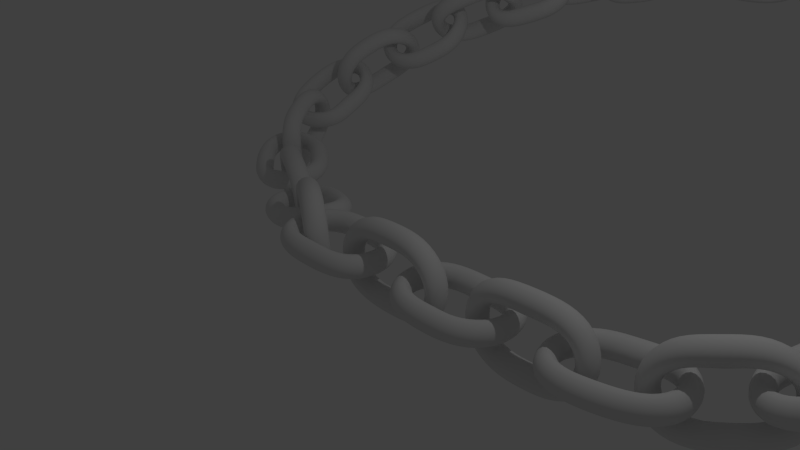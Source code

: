 # Source: mobiuschain.blend  (saved by Blender 2.66.5; exported with 4.5.12 LTS)
import bpy
from mathutils import Matrix  # noqa: F401  (used for matrix-valued properties, if any)

bpy.ops.wm.read_factory_settings(use_empty=True)
scene = bpy.context.scene
scene.name = 'Scene'

# ---- collections
col_collection_1 = bpy.data.collections.new('Collection 1'); scene.collection.children.link(col_collection_1)

# ---- world
world_world = bpy.data.worlds.new('World'); scene.world = world_world
world_world.color = (0.05088, 0.05088, 0.05088)
world_world.use_sun_shadow = False
world_world.sun_shadow_jitter_overblur = 0.0
world_world.cycles.sampling_method = 'MANUAL'
world_world.cycles.sample_map_resolution = 256

# ---- cameras
cam_camera = bpy.data.cameras.new('Camera')
cam_camera.clip_end = 100.0
cam_camera.lens = 35.0
cam_camera.sensor_width = 32.0
cam_camera.sensor_height = 18.0
cam_camera.ortho_scale = 7.314
cam_camera.dof.focus_distance = 0.0
cam_camera.dof.aperture_fstop = 128.0

# ---- lights
light_lamp = bpy.data.lights.new('Lamp', 'POINT')
light_lamp.transmission_factor = 0.0
light_lamp.cutoff_distance = 30.0
light_lamp.energy = 100.0
light_lamp.shadow_buffer_clip_start = 1.001
light_lamp.shadow_soft_size = 0.1
light_lamp.shadow_maximum_resolution = 0.006
light_lamp.use_absolute_resolution = True
light_lamp.cycles.use_multiple_importance_sampling = False

# ---- meshes
me_torus = bpy.data.meshes.new('Torus')
me_torus.from_pydata([(0.9845, 7.879e-05, 4.653e-05), (0.7876, 3.614e-05, 0.25), (0.5907, 1.448e-05, 8.551e-06), (0.7876, 3.614e-05, -0.25), (0.8525, 0.4179, 2.793e-05), (0.682, 0.2929, 0.25), (0.5115, 0.1679, 5.598e-06), (0.6821, 0.2929, -0.25), (0.4922, 0.7052, 4.999e-06), (0.3938, 0.4886, 0.25), (0.2757, 0.2721, -9.468e-08), (0.3938, 0.4886, -0.25), (-2.301e-05, 0.7468, 6.356e-14), (-1.981e-05, 0.4968, 0.25), (-7.569e-06, 0.2468, 9.533e-14), (-1.075e-05, 0.4968, -0.25), (-0.4982, 0.7051, -1.055e-06), (-0.3986, 0.4886, 0.25), (-0.2989, 0.2721, -6.331e-07), (-0.3986, 0.4886, -0.25), (-0.8629, 0.4178, -1.827e-06), (-0.6903, 0.2928, 0.25), (-0.5177, 0.1678, -1.096e-06), (-0.6903, 0.2928, -0.25), (-0.9964, -3.464e-06, -2.11e-06), (-0.7971, -2.762e-06, 0.25), (-0.5978, -2.078e-06, -1.266e-06), (-0.7971, -2.762e-06, -0.25), (-0.8629, -0.4543, -1.827e-06), (-0.6903, -0.3293, 0.25), (-0.5177, -0.2043, -1.096e-06), (-0.6903, -0.3293, -0.25), (-0.4982, -0.6821, -1.055e-06), (-0.3985, -0.4656, 0.25), (-0.2989, -0.2491, -6.331e-07), (-0.3985, -0.4656, -0.25), (2.212e-05, -0.716, 6.356e-14), (9.891e-06, -0.466, 0.25), (6.708e-06, -0.216, 9.533e-14), (1.895e-05, -0.466, -0.25), (0.4923, -0.6821, 5.104e-06), (0.3938, -0.4656, 0.25), (0.2757, -0.2491, -1.736e-07), (0.3938, -0.4656, -0.25), (0.8527, -0.4542, 2.793e-05), (0.6821, -0.3293, 0.25), (0.5116, -0.2043, 5.633e-06), (0.6821, -0.3293, -0.25), (2.065, 0.001631, 0.0009631), (1.869, -0.249, 0.0006145), (1.672, 0.0006396, 0.0003777), (1.868, 0.251, 0.0006132), (1.933, 0.001209, 0.4186), (1.763, -0.2492, 0.2933), (1.592, 0.00052, 0.1682), (1.762, 0.2508, 0.2933), (1.573, 0.0004938, 0.7054), (1.475, -0.2496, 0.4889), (1.376, 0.0002846, 0.2723), (1.474, 0.2504, 0.4889), (1.081, 0.0001115, 0.7469), (1.081, -0.2499, 0.4969), (1.081, 0.0001113, 0.2469), (1.081, 0.2501, 0.4969), (0.5887, 1.458e-05, 0.7052), (0.6872, -0.25, 0.4887), (0.7856, 3.593e-05, 0.2722), (0.6871, 0.25, 0.4887), (0.198, -6.721e-07, 0.4178), (0.3989, -0.25, 0.2929), (0.5694, 1.303e-05, 0.1679), (0.3989, 0.25, 0.2929), (0.07363, -2.981e-07, -6.677e-08), (0.2733, -0.25, 2.58e-10), (0.4903, 8.429e-06, 5.044e-06), (0.2732, 0.25, -1.314e-07), (0.198, -9.877e-07, -0.4543), (0.3989, -0.25, -0.3293), (0.5694, 1.289e-05, -0.2043), (0.3989, 0.25, -0.3293), (0.5888, 1.409e-05, -0.6821), (0.6873, -0.25, -0.4656), (0.7857, 3.575e-05, -0.2491), (0.6872, 0.25, -0.4656), (1.081, 0.0001109, -0.7159), (1.081, -0.2499, -0.4659), (1.081, 0.0001111, -0.2159), (1.081, 0.2501, -0.4659), (1.574, 0.000494, -0.6818), (1.475, -0.2496, -0.4654), (1.376, 0.0002845, -0.2489), (1.475, 0.2504, -0.4654), (1.934, 0.001211, -0.4536), (1.764, -0.2492, -0.3288), (1.593, 0.0005201, -0.204), (1.763, 0.2508, -0.3288), (3.146, 0.01331, 0.007863), (2.952, 0.009456, -0.2444), (2.753, 0.006571, 0.003881), (2.947, 0.009413, 0.2556), (3.022, -0.4072, 0.006299), (2.85, -0.285, -0.2454), (2.675, -0.1622, 0.003345), (2.846, -0.285, 0.2546), (2.662, -0.6997, 0.003241), (2.561, -0.4841, -0.2473), (2.459, -0.2684, 0.002189), (2.559, -0.4841, 0.2527), (2.165, -0.7448, 0.001192), (2.165, -0.4948, -0.2488), (2.163, -0.2448, 0.001189), (2.164, -0.4948, 0.2512), (1.671, -0.7045, 0.000377), (1.77, -0.4878, -0.2495), (1.867, -0.2711, 0.0006118), (1.769, -0.4878, 0.2505), (1.31, -0.4176, 0.0001378), (1.48, -0.2925, -0.2498), (1.651, -0.1672, 0.0003578), (1.48, -0.2925, 0.2502), (1.177, 0.0001535, 9.073e-05), (1.374, 0.0002827, -0.2498), (1.571, 0.0004912, 0.0002902), (1.374, 0.0002829, 0.2502), (1.309, 0.4545, 0.0001371), (1.48, 0.3297, -0.2498), (1.65, 0.2049, 0.0003572), (1.479, 0.3297, 0.2502), (1.669, 0.6827, 0.0003747), (1.767, 0.4664, -0.2495), (1.866, 0.2501, 0.0006104), (1.767, 0.4664, 0.2505), (2.159, 0.718, 0.001182), (2.16, 0.468, -0.2488), (2.161, 0.218, 0.001186), (2.159, 0.468, 0.2512), (2.647, 0.6875, 0.003193), (2.553, 0.4701, -0.2474), (2.455, 0.2528, 0.002179), (2.55, 0.4701, 0.2526), (3.006, 0.4648, 0.006206), (2.841, 0.3371, -0.2454), (2.671, 0.2099, 0.003331), (2.837, 0.337, 0.2546), (4.225, 0.07215, 0.04261), (4.009, 0.3033, 0.03145), (3.833, 0.04018, 0.02373), (4.049, -0.1951, 0.03242), (4.115, 0.06049, -0.3821), (3.918, 0.296, -0.2657), (3.759, 0.03572, -0.1468), (3.953, -0.2028, -0.265), (3.757, 0.03513, -0.6844), (3.638, 0.2796, -0.4711), (3.544, 0.02547, -0.2571), (3.662, -0.2198, -0.4708), (3.255, 0.01582, -0.7374), (3.244, 0.2657, -0.4875), (3.247, 0.01572, -0.2375), (3.257, -0.2341, -0.4874), (2.756, 0.006579, -0.7013), (2.85, 0.2579, -0.484), (2.95, 0.009424, -0.2666), (2.857, -0.2421, -0.484), (2.392, 0.003236, -0.4159), (2.56, 0.2545, -0.2902), (2.733, 0.00632, -0.1641), (2.565, -0.2454, -0.2902), (2.258, 0.002463, 0.001454), (2.453, 0.2537, 0.002171), (2.652, 0.005426, 0.003205), (2.457, -0.2463, 0.00218), (2.388, 0.003224, 0.4562), (2.557, 0.2545, 0.332), (2.73, 0.006304, 0.208), (2.561, -0.2455, 0.332), (2.746, 0.006516, 0.6859), (2.841, 0.2578, 0.4702), (2.945, 0.00938, 0.2546), (2.849, -0.2421, 0.4702), (3.231, 0.01551, 0.7251), (3.229, 0.2655, 0.4751), (3.239, 0.01562, 0.2252), (3.242, -0.2343, 0.4752), (3.713, 0.03393, 0.7021), (3.611, 0.279, 0.4827), (3.532, 0.02521, 0.264), (3.635, -0.2204, 0.483), (4.07, 0.05849, 0.4888), (3.893, 0.2951, 0.3559), (3.747, 0.03539, 0.2252), (3.928, -0.2037, 0.3566), (5.266, 0.3003, 0.1773), (5.041, 0.2297, 0.3857), (4.898, 0.1843, 0.1088), (5.128, 0.2431, -0.1064), (5.013, 0.6523, 0.1384), (4.868, 0.4841, 0.363), (4.785, 0.3301, 0.0958), (4.946, 0.4947, -0.1308), (4.652, 0.8508, 0.08604), (4.585, 0.6192, 0.3271), (4.565, 0.3929, 0.07131), (4.642, 0.6247, -0.1697), (4.232, 0.8244, 0.04581), (4.244, 0.5751, 0.2962), (4.291, 0.3279, 0.04788), (4.279, 0.5772, -0.2025), (3.787, 0.7439, 0.02286), (3.884, 0.5336, 0.2765), (4.005, 0.3252, 0.03132), (3.905, 0.5343, -0.223), (3.455, 0.4403, 0.01327), (3.62, 0.3222, 0.2673), (3.801, 0.2064, 0.02279), (3.634, 0.3225, -0.2325), (3.339, 0.01837, 0.01085), (3.53, 0.02513, 0.2648), (3.732, 0.03442, 0.02033), (3.542, 0.02538, -0.235), (3.488, -0.4312, 0.01363), (3.65, -0.2992, 0.2677), (3.824, -0.165, 0.02319), (3.664, -0.2989, -0.2321), (3.873, -0.6407, 0.02443), (3.951, -0.4183, 0.2779), (4.047, -0.1943, 0.03232), (3.972, -0.4175, -0.2216), (4.405, -0.6281, 0.05189), (4.358, -0.3809, 0.3002), (4.346, -0.1316, 0.04981), (4.393, -0.3788, -0.1985), (4.949, -0.504, 0.1052), (4.768, -0.3173, 0.3376), (4.654, -0.1207, 0.07582), (4.825, -0.3118, -0.1592), (5.289, -0.1746, 0.1652), (5.033, -0.1156, 0.3762), (4.866, -0.03298, 0.1012), (5.111, -0.105, -0.1176), (6.08, 0.8879, 0.5231), (6.126, 0.5697, 0.4834), (5.828, 0.6297, 0.3716), (5.796, 0.9372, 0.4053), (5.836, 0.7276, 0.8468), (5.94, 0.4541, 0.7083), (5.714, 0.5645, 0.5011), (5.626, 0.8364, 0.6388), (5.52, 0.4956, 0.9977), (5.661, 0.2621, 0.7909), (5.523, 0.4452, 0.535), (5.393, 0.6818, 0.7435), (5.179, 0.3001, 0.924), (5.335, 0.08275, 0.6933), (5.295, 0.3243, 0.4383), (5.138, 0.5417, 0.6691), (4.796, 0.1717, 0.8065), (4.979, -0.04295, 0.6109), (5.035, 0.2286, 0.4071), (4.846, 0.4389, 0.6002), (4.507, 0.1108, 0.4833), (4.727, -0.1052, 0.3784), (4.854, 0.1765, 0.2721), (4.631, 0.3854, 0.3728), (4.416, 0.09487, 0.05603), (4.652, -0.122, 0.07562), (4.801, 0.1617, 0.09552), (4.567, 0.3708, 0.07131), (4.588, 0.1172, -0.3851), (4.798, -0.09832, -0.2397), (4.905, 0.1827, -0.0964), (4.702, 0.3923, -0.2452), (4.992, 0.1956, -0.5666), (5.129, -0.02247, -0.3312), (5.126, 0.2424, -0.1059), (4.996, 0.4594, -0.3419), (5.519, 0.371, -0.4969), (5.559, 0.1294, -0.2419), (5.403, 0.3468, -0.0112), (5.362, 0.5884, -0.2662), (5.985, 0.6464, -0.3005), (5.962, 0.3522, -0.11), (5.677, 0.4876, 0.03881), (5.695, 0.772, -0.1574), (6.183, 0.872, 0.0598), (6.171, 0.54, 0.1368), (5.84, 0.6061, 0.1534), (5.856, 0.9223, 0.06733), (6.486, 1.745, 1.019), (6.562, 1.658, 0.7199), (6.383, 1.417, 0.8302), (6.319, 1.501, 1.128), (6.808, 1.453, 1.094), (6.773, 1.429, 0.7583), (6.492, 1.266, 0.841), (6.533, 1.278, 1.17), (6.918, 0.9708, 0.9832), (6.817, 1.058, 0.6578), (6.486, 1.025, 0.7623), (6.585, 0.9263, 1.081), (6.678, 0.4704, 0.7168), (6.602, 0.684, 0.4453), (6.313, 0.7963, 0.6142), (6.388, 0.5827, 0.8857), (6.25, 0.07149, 0.4583), (6.296, 0.3507, 0.2452), (6.139, 0.552, 0.486), (6.111, 0.2813, 0.7042), (5.747, 0.06862, 0.2873), (5.922, 0.2991, 0.0995), (5.913, 0.4835, 0.3844), (5.763, 0.2515, 0.5714), (5.437, 0.3756, 0.2218), (5.675, 0.4866, 0.03732), (5.755, 0.5711, 0.3371), (5.528, 0.4461, 0.5134), (5.332, 0.833, 0.2236), (5.588, 0.8206, 0.04008), (5.692, 0.7794, 0.3394), (5.429, 0.773, 0.512), (5.417, 1.167, 0.2863), (5.694, 1.079, 0.1118), (5.796, 0.9354, 0.4048), (5.508, 1.009, 0.5709), (5.61, 1.424, 0.4168), (5.899, 1.311, 0.2479), (5.975, 1.098, 0.5193), (5.685, 1.21, 0.6882), (5.799, 1.691, 0.5915), (6.059, 1.577, 0.4024), (6.078, 1.322, 0.6307), (5.826, 1.446, 0.8254), (6.076, 1.83, 0.8039), (6.26, 1.722, 0.5658), (6.191, 1.457, 0.7349), (6.019, 1.572, 0.9774), (6.551, 2.683, 1.542), (6.345, 2.566, 1.335), (6.562, 2.339, 1.352), (6.777, 2.455, 1.56), (6.768, 2.749, 1.166), (6.493, 2.602, 1.065), (6.644, 2.337, 1.185), (6.926, 2.481, 1.285), (6.912, 2.536, 0.7637), (6.581, 2.433, 0.7774), (6.68, 2.186, 0.9971), (7.013, 2.284, 0.9812), (6.874, 2.089, 0.4709), (6.537, 2.096, 0.5795), (6.627, 1.914, 0.8688), (6.963, 1.906, 0.7603), (6.718, 1.619, 0.2439), (6.441, 1.761, 0.3963), (6.572, 1.663, 0.7008), (6.854, 1.526, 0.5513), (6.432, 1.228, 0.3041), (6.252, 1.475, 0.4262), (6.456, 1.447, 0.6806), (6.65, 1.203, 0.5604), (6.182, 1.028, 0.6051), (6.077, 1.321, 0.6296), (6.349, 1.335, 0.7832), (6.467, 1.036, 0.7558), (6.039, 1.02, 1.054), (5.963, 1.311, 0.9522), (6.279, 1.341, 0.9901), (6.361, 1.04, 1.086), (6.057, 1.218, 1.396), (5.982, 1.473, 1.181), (6.319, 1.499, 1.126), (6.395, 1.237, 1.336), (6.151, 1.577, 1.635), (6.061, 1.76, 1.346), (6.398, 1.752, 1.237), (6.487, 1.569, 1.526), (6.217, 1.98, 1.828), (6.104, 2.06, 1.514), (6.42, 1.987, 1.403), (6.535, 1.91, 1.718), (6.331, 2.37, 1.819), (6.181, 2.341, 1.536), (6.457, 2.187, 1.47), (6.614, 2.22, 1.756), (6.338, 3.616, 2.035), (6.275, 3.319, 2.125), (6.446, 3.28, 1.862), (6.518, 3.579, 1.774), (6.033, 3.508, 1.742), (6.057, 3.242, 1.919), (6.322, 3.224, 1.736), (6.302, 3.498, 1.565), (5.873, 3.248, 1.443), (5.95, 3.034, 1.698), (6.273, 3.055, 1.588), (6.197, 3.278, 1.338), (5.9, 2.892, 1.229), (5.991, 2.736, 1.533), (6.331, 2.809, 1.469), (6.24, 2.964, 1.165), (5.952, 2.521, 1.049), (6.015, 2.436, 1.373), (6.326, 2.57, 1.324), (6.265, 2.646, 0.995), (6.178, 2.163, 1.014), (6.175, 2.161, 1.333), (6.416, 2.365, 1.27), (6.425, 2.357, 0.9466), (6.52, 1.91, 1.112), (6.419, 1.985, 1.402), (6.558, 2.251, 1.304), (6.669, 2.175, 1.013), (6.928, 1.873, 1.353), (6.712, 1.976, 1.587), (6.738, 2.266, 1.429), (6.962, 2.171, 1.201), (7.152, 2.159, 1.644), (6.84, 2.206, 1.793), (6.777, 2.454, 1.559), (7.091, 2.416, 1.415), (7.16, 2.648, 1.932), (6.82, 2.576, 1.996), (6.729, 2.731, 1.692), (7.069, 2.803, 1.627), (7.045, 3.144, 2.178), (6.76, 2.945, 2.194), (6.718, 2.997, 1.853), (7.007, 3.189, 1.834), (6.753, 3.5, 2.234), (6.577, 3.218, 2.26), (6.637, 3.197, 1.934), (6.821, 3.474, 1.906), (5.864, 4.485, 2.458), (6.153, 4.378, 2.552), (6.067, 4.18, 2.315), (5.786, 4.29, 2.224), (5.751, 4.13, 2.687), (6.077, 4.116, 2.706), (6.026, 4.019, 2.397), (5.704, 4.038, 2.382), (5.789, 3.69, 2.75), (6.123, 3.767, 2.724), (6.069, 3.787, 2.384), (5.735, 3.714, 2.413), (5.95, 3.29, 2.592), (6.271, 3.435, 2.566), (6.188, 3.562, 2.247), (5.866, 3.418, 2.273), (6.101, 2.923, 2.362), (6.393, 3.103, 2.387), (6.265, 3.306, 2.14), (5.976, 3.122, 2.113), (6.308, 2.768, 1.999), (6.554, 2.948, 2.115), (6.369, 3.178, 1.971), (6.13, 2.995, 1.855), (6.533, 2.852, 1.633), (6.719, 2.995, 1.853), (6.469, 3.194, 1.816), (6.292, 3.051, 1.598), (6.741, 3.182, 1.365), (6.862, 3.253, 1.668), (6.552, 3.365, 1.707), (6.437, 3.299, 1.407), (6.781, 3.623, 1.376), (6.859, 3.592, 1.713), (6.518, 3.577, 1.774), (6.441, 3.611, 1.439), (6.647, 4.087, 1.582), (6.73, 3.959, 1.901), (6.409, 3.814, 1.927), (6.326, 3.942, 1.608), (6.425, 4.499, 1.819), (6.564, 4.316, 2.08), (6.312, 4.083, 2.03), (6.176, 4.263, 1.769), (6.136, 4.661, 2.113), (6.357, 4.488, 2.293), (6.197, 4.236, 2.148), (5.984, 4.409, 1.969), (5.161, 5.235, 2.779), (5.4, 5.277, 2.571), (5.44, 4.978, 2.675), (5.207, 4.94, 2.886), (5.5, 5.299, 3.052), (5.653, 5.303, 2.754), (5.599, 4.975, 2.772), (5.457, 4.969, 3.071), (5.952, 5.124, 3.149), (5.988, 5.145, 2.803), (5.812, 4.847, 2.778), (5.784, 4.82, 3.123), (6.332, 4.726, 2.998), (6.265, 4.826, 2.666), (5.982, 4.613, 2.659), (6.049, 4.513, 2.991), (6.601, 4.278, 2.765), (6.497, 4.483, 2.502), (6.17, 4.38, 2.566), (6.272, 4.184, 2.834), (6.553, 3.918, 2.425), (6.495, 4.201, 2.254), (6.204, 4.186, 2.414), (6.264, 3.913, 2.591), (6.272, 3.777, 2.117), (6.313, 4.082, 2.029), (6.113, 4.1, 2.276), (6.08, 3.798, 2.368), (5.863, 3.852, 1.896), (6.013, 4.134, 1.867), (5.922, 4.135, 2.177), (5.782, 3.847, 2.204), (5.552, 4.082, 1.878), (5.785, 4.331, 1.884), (5.788, 4.289, 2.224), (5.561, 4.033, 2.216), (5.309, 4.395, 2.005), (5.592, 4.608, 2.012), (5.659, 4.508, 2.345), (5.377, 4.296, 2.338), (5.074, 4.704, 2.161), (5.371, 4.87, 2.129), (5.468, 4.704, 2.413), (5.167, 4.545, 2.449), (4.994, 4.99, 2.412), (5.276, 5.097, 2.304), (5.364, 4.861, 2.506), (5.08, 4.764, 2.62), (4.29, 5.834, 2.984), (4.353, 5.62, 2.761), (4.623, 5.634, 2.923), (4.565, 5.854, 3.149), (4.536, 6.073, 2.709), (4.533, 5.778, 2.565), (4.745, 5.711, 2.805), (4.753, 6.008, 2.951), (4.943, 6.082, 2.47), (4.831, 5.764, 2.394), (4.957, 5.662, 2.698), (5.073, 5.979, 2.775), (5.365, 5.809, 2.335), (5.136, 5.541, 2.305), (5.181, 5.465, 2.648), (5.409, 5.733, 2.678), (5.722, 5.443, 2.227), (5.415, 5.286, 2.212), (5.41, 5.291, 2.557), (5.717, 5.452, 2.574), (5.849, 4.992, 2.297), (5.525, 4.964, 2.255), (5.522, 5.074, 2.562), (5.848, 5.108, 2.608), (5.754, 4.628, 2.524), (5.469, 4.703, 2.412), (5.507, 4.909, 2.646), (5.799, 4.839, 2.762), (5.484, 4.434, 2.859), (5.271, 4.559, 2.653), (5.373, 4.828, 2.799), (5.594, 4.704, 3.006), (5.17, 4.525, 3.108), (5.04, 4.649, 2.815), (5.209, 4.94, 2.885), (5.343, 4.815, 3.177), (4.825, 4.802, 3.249), (4.781, 4.878, 2.907), (5.01, 5.146, 2.937), (5.054, 5.07, 3.279), (4.473, 5.096, 3.325), (4.501, 5.09, 2.983), (4.774, 5.296, 3.021), (4.744, 5.305, 3.364), (4.259, 5.441, 3.243), (4.329, 5.332, 2.947), (4.619, 5.446, 3.034), (4.55, 5.561, 3.333), (3.31, 6.274, 3.075), (3.43, 6.017, 3.218), (3.676, 6.132, 3.055), (3.559, 6.394, 2.915), (3.33, 5.997, 2.738), (3.446, 5.82, 2.98), (3.698, 6.012, 2.916), (3.578, 6.195, 2.677), (3.553, 5.719, 2.489), (3.631, 5.611, 2.805), (3.854, 5.871, 2.815), (3.771, 5.983, 2.501), (3.924, 5.511, 2.412), (3.942, 5.451, 2.76), (4.113, 5.758, 2.803), (4.094, 5.817, 2.455), (4.304, 5.317, 2.38), (4.246, 5.281, 2.715), (4.345, 5.609, 2.744), (4.41, 5.641, 2.408), (4.701, 5.26, 2.537), (4.551, 5.227, 2.819), (4.564, 5.548, 2.79), (4.724, 5.58, 2.51), (5.016, 5.353, 2.824), (4.776, 5.294, 3.021), (4.705, 5.58, 2.905), (4.951, 5.645, 2.711), (5.147, 5.618, 3.196), (4.853, 5.494, 3.293), (4.734, 5.714, 3.076), (5.025, 5.848, 2.984), (4.935, 5.94, 3.446), (4.666, 5.72, 3.452), (4.566, 5.853, 3.148), (4.83, 6.079, 3.145), (4.477, 6.234, 3.557), (4.307, 5.928, 3.513), (4.288, 5.987, 3.165), (4.459, 6.294, 3.208), (3.973, 6.456, 3.587), (3.934, 6.112, 3.558), (4.027, 6.141, 3.226), (4.074, 6.484, 3.255), (3.546, 6.48, 3.431), (3.616, 6.158, 3.473), (3.81, 6.21, 3.21), (3.748, 6.534, 3.17), (2.269, 6.559, 3.063), (2.487, 6.668, 3.272), (2.653, 6.473, 3.079), (2.437, 6.369, 2.874), (2.317, 6.21, 3.323), (2.534, 6.418, 3.453), (2.694, 6.324, 3.182), (2.476, 6.121, 3.055), (2.598, 5.907, 3.508), (2.775, 6.194, 3.577), (2.877, 6.187, 3.247), (2.697, 5.902, 3.179), (3.039, 5.738, 3.53), (3.153, 6.07, 3.578), (3.16, 6.118, 3.228), (3.046, 5.787, 3.18), (3.489, 5.603, 3.482), (3.527, 5.938, 3.555), (3.426, 6.0, 3.231), (3.391, 5.666, 3.159), (3.883, 5.674, 3.277), (3.849, 5.969, 3.414), (3.651, 5.998, 3.155), (3.69, 5.706, 3.02), (4.122, 5.925, 3.008), (4.03, 6.141, 3.226), (3.768, 6.093, 3.047), (3.863, 5.882, 2.832), (4.136, 6.319, 2.747), (4.023, 6.432, 3.037), (3.751, 6.277, 2.929), (3.864, 6.169, 2.642), (3.861, 6.642, 2.641), (3.778, 6.654, 2.977), (3.56, 6.393, 2.916), (3.642, 6.382, 2.581), (3.391, 6.849, 2.646), (3.385, 6.801, 2.996), (3.271, 6.47, 2.948), (3.278, 6.518, 2.598), (2.894, 6.972, 2.669), (2.984, 6.925, 3.0), (2.994, 6.585, 2.932), (2.906, 6.633, 2.602), (2.487, 6.883, 2.795), (2.66, 6.897, 3.077), (2.773, 6.61, 2.958), (2.603, 6.6, 2.679), (1.204, 6.691, 2.953), (1.434, 6.872, 2.827), (1.593, 6.659, 3.003), (1.363, 6.482, 3.132), (1.31, 6.942, 3.298), (1.529, 7.044, 3.07), (1.669, 6.754, 3.144), (1.455, 6.654, 3.374), (1.683, 7.083, 3.569), (1.829, 7.131, 3.257), (1.889, 6.789, 3.248), (1.748, 6.742, 3.561), (2.218, 7.029, 3.649), (2.249, 7.071, 3.299), (2.189, 6.726, 3.253), (2.158, 6.684, 3.602), (2.745, 6.89, 3.641), (2.666, 6.979, 3.314), (2.491, 6.681, 3.29), (2.564, 6.594, 3.617), (3.077, 6.617, 3.415), (2.938, 6.786, 3.165), (2.696, 6.567, 3.214), (2.829, 6.403, 3.467), (3.128, 6.336, 3.081), (2.996, 6.585, 2.932), (2.75, 6.448, 3.081), (2.884, 6.203, 3.234), (2.92, 6.114, 2.72), (2.842, 6.423, 2.669), (2.647, 6.347, 2.917), (2.733, 6.04, 2.971), (2.568, 6.069, 2.536), (2.557, 6.412, 2.555), (2.439, 6.369, 2.875), (2.456, 6.027, 2.857), (2.133, 6.142, 2.489), (2.193, 6.487, 2.536), (2.162, 6.445, 2.886), (2.102, 6.1, 2.839), (1.697, 6.227, 2.477), (1.826, 6.544, 2.505), (1.88, 6.47, 2.837), (1.745, 6.155, 2.809), (1.361, 6.4, 2.616), (1.551, 6.659, 2.582), (1.674, 6.524, 2.851), (1.477, 6.269, 2.887), (0.143, 6.682, 2.756), (0.3826, 6.539, 2.609), (0.5273, 6.703, 2.838), (0.2869, 6.85, 2.988), (0.3086, 7.017, 2.526), (0.5107, 6.772, 2.449), (0.6225, 6.836, 2.75), (0.4217, 7.084, 2.83), (0.6983, 7.255, 2.423), (0.8096, 6.931, 2.383), (0.8487, 6.918, 2.725), (0.7392, 7.243, 2.767), (1.205, 7.279, 2.483), (1.195, 6.928, 2.441), (1.14, 6.889, 2.788), (1.15, 7.24, 2.83), (1.703, 7.208, 2.574), (1.579, 6.894, 2.498), (1.439, 6.889, 2.814), (1.561, 7.204, 2.89), (2.022, 6.937, 2.786), (1.829, 6.71, 2.649), (1.64, 6.787, 2.903), (1.83, 7.018, 3.043), (2.08, 6.592, 3.05), (1.882, 6.469, 2.836), (1.692, 6.647, 3.014), (1.891, 6.776, 3.231), (1.873, 6.26, 3.315), (1.728, 6.226, 3.026), (1.583, 6.497, 3.13), (1.729, 6.534, 3.421), (1.491, 6.127, 3.418), (1.438, 6.15, 3.079), (1.365, 6.483, 3.132), (1.42, 6.46, 3.472), (1.017, 6.137, 3.377), (1.071, 6.177, 3.03), (1.081, 6.528, 3.071), (1.026, 6.488, 3.419), (0.5519, 6.172, 3.277), (0.7045, 6.186, 2.969), (0.7889, 6.511, 3.045), (0.6341, 6.498, 3.353), (0.2309, 6.336, 3.066), (0.4505, 6.286, 2.833), (0.5835, 6.545, 2.979), (0.3615, 6.598, 3.214), (-0.89, 6.538, 2.479), (-0.7163, 6.381, 2.693), (-0.5187, 6.607, 2.59), (-0.6941, 6.768, 2.378), (-0.6271, 6.31, 2.215), (-0.526, 6.22, 2.509), (-0.3943, 6.516, 2.487), (-0.5016, 6.608, 2.194), (-0.2206, 6.189, 2.098), (-0.2103, 6.139, 2.437), (-0.1639, 6.478, 2.464), (-0.1797, 6.528, 2.124), (0.2201, 6.211, 2.175), (0.1432, 6.172, 2.517), (0.1057, 6.522, 2.55), (0.1826, 6.561, 2.207), (0.6463, 6.262, 2.3), (0.496, 6.199, 2.602), (0.3887, 6.525, 2.593), (0.5443, 6.59, 2.293), (0.9333, 6.443, 2.581), (0.7295, 6.328, 2.803), (0.5756, 6.598, 2.714), (0.7845, 6.718, 2.496), (1.014, 6.7, 2.925), (0.7907, 6.51, 3.046), (0.6258, 6.705, 2.857), (0.8481, 6.9, 2.739), (0.8293, 6.988, 3.254), (0.6415, 6.716, 3.281), (0.5147, 6.831, 2.998), (0.6964, 7.107, 2.973), (0.416, 7.128, 3.359), (0.3255, 6.794, 3.328), (0.289, 6.85, 2.988), (0.3738, 7.185, 3.019), (-0.1144, 7.119, 3.272), (-0.07696, 6.769, 3.239), (-0.0001039, 6.809, 2.897), (-0.03758, 7.159, 2.929), (-0.6226, 7.04, 3.117), (-0.4754, 6.726, 3.141), (-0.3023, 6.8, 2.85), (-0.4447, 7.115, 2.828), (-0.9178, 6.838, 2.845), (-0.7207, 6.599, 2.962), (-0.503, 6.744, 2.76), (-0.6963, 6.987, 2.647), (-1.873, 6.263, 2.129), (-1.812, 6.467, 2.369), (-1.523, 6.379, 2.265), (-1.587, 6.179, 2.028), (-1.755, 5.985, 2.446), (-1.716, 6.274, 2.595), (-1.453, 6.271, 2.399), (-1.496, 5.985, 2.251), (-1.441, 5.864, 2.749), (-1.453, 6.201, 2.816), (-1.259, 6.244, 2.534), (-1.25, 5.907, 2.467), (-1.004, 5.941, 2.924), (-1.086, 6.285, 2.944), (-0.9879, 6.328, 2.607), (-0.9057, 5.984, 2.587), (-0.5541, 6.06, 3.033), (-0.7124, 6.365, 3.053), (-0.7154, 6.364, 2.708), (-0.5557, 6.06, 2.689), (-0.2003, 6.328, 2.942), (-0.4231, 6.56, 3.007), (-0.5075, 6.48, 2.701), (-0.2839, 6.252, 2.638), (-0.0442, 6.666, 2.713), (-0.3006, 6.801, 2.851), (-0.423, 6.622, 2.616), (-0.1679, 6.492, 2.48), (-0.1405, 7.007, 2.398), (-0.3851, 7.044, 2.618), (-0.4875, 6.769, 2.467), (-0.2459, 6.736, 2.249), (-0.4808, 7.137, 2.162), (-0.666, 7.105, 2.453), (-0.6923, 6.768, 2.379), (-0.5093, 6.8, 2.089), (-0.9573, 7.071, 1.996), (-1.055, 7.028, 2.333), (-0.9732, 6.685, 2.314), (-0.8751, 6.728, 1.977), (-1.426, 6.928, 1.86), (-1.438, 6.935, 2.206), (-1.249, 6.645, 2.201), (-1.235, 6.64, 1.857), (-1.759, 6.65, 1.882), (-1.714, 6.75, 2.194), (-1.449, 6.556, 2.16), (-1.494, 6.46, 1.851), (-2.786, 5.862, 1.716), (-2.638, 6.131, 1.63), (-2.464, 6.023, 1.874), (-2.615, 5.759, 1.962), (-2.921, 6.137, 2.031), (-2.714, 6.33, 1.858), (-2.488, 6.145, 2.013), (-2.693, 5.957, 2.19), (-2.761, 6.443, 2.367), (-2.563, 6.553, 2.103), (-2.354, 6.283, 2.165), (-2.548, 6.176, 2.432), (-2.319, 6.654, 2.594), (-2.202, 6.702, 2.264), (-2.077, 6.371, 2.26), (-2.195, 6.323, 2.59), (-1.823, 6.79, 2.752), (-1.824, 6.827, 2.407), (-1.82, 6.481, 2.385), (-1.825, 6.444, 2.729), (-1.354, 6.717, 2.676), (-1.464, 6.793, 2.372), (-1.575, 6.482, 2.388), (-1.471, 6.409, 2.692), (-1.07, 6.498, 2.422), (-1.247, 6.646, 2.201), (-1.432, 6.405, 2.298), (-1.256, 6.261, 2.52), (-1.016, 6.199, 2.061), (-1.211, 6.426, 1.938), (-1.416, 6.265, 2.131), (-1.218, 6.042, 2.258), (-1.229, 5.982, 1.795), (-1.404, 6.273, 1.752), (-1.585, 6.18, 2.029), (-1.406, 5.891, 2.074), (-1.612, 5.828, 1.616), (-1.736, 6.159, 1.62), (-1.854, 6.11, 1.95), (-1.729, 5.779, 1.946), (-2.014, 5.691, 1.472), (-2.06, 6.031, 1.482), (-2.085, 5.995, 1.823), (-2.045, 5.654, 1.811), (-2.417, 5.68, 1.485), (-2.366, 5.999, 1.463), (-2.287, 5.943, 1.773), (-2.345, 5.626, 1.795), (-3.597, 5.328, 1.247), (-3.287, 5.324, 1.196), (-3.317, 5.54, 1.424), (-3.633, 5.55, 1.477), (-3.548, 5.698, 1.016), (-3.241, 5.587, 1.039), (-3.273, 5.701, 1.344), (-3.581, 5.818, 1.324), (-3.303, 6.1, 0.9842), (-3.046, 5.872, 1.029), (-3.114, 5.883, 1.367), (-3.37, 6.113, 1.324), (-2.908, 6.37, 1.174), (-2.742, 6.058, 1.189), (-2.878, 6.001, 1.51), (-3.044, 6.313, 1.495), (-2.489, 6.552, 1.408), (-2.425, 6.217, 1.353), (-2.638, 6.148, 1.616), (-2.705, 6.484, 1.67), (-2.166, 6.471, 1.738), (-2.179, 6.179, 1.592), (-2.452, 6.157, 1.771), (-2.443, 6.452, 1.917), (-2.042, 6.2, 2.06), (-2.083, 5.995, 1.823), (-2.38, 6.062, 1.913), (-2.341, 6.271, 2.151), (-2.146, 5.813, 2.309), (-2.16, 5.711, 2.002), (-2.438, 5.879, 2.017), (-2.424, 5.984, 2.327), (-2.436, 5.513, 2.326), (-2.384, 5.505, 1.986), (-2.613, 5.76, 1.963), (-2.664, 5.771, 2.304), (-2.82, 5.291, 2.158), (-2.684, 5.348, 1.836), (-2.85, 5.66, 1.821), (-2.986, 5.603, 2.143), (-3.187, 5.096, 1.935), (-2.971, 5.178, 1.68), (-3.076, 5.503, 1.721), (-3.295, 5.42, 1.975), (-3.46, 5.079, 1.623), (-3.183, 5.141, 1.469), (-3.241, 5.432, 1.599), (-3.524, 5.372, 1.753), (-4.249, 4.645, 0.7309), (-4.109, 4.619, 1.013), (-4.038, 4.914, 0.9235), (-4.188, 4.946, 0.6429), (-3.834, 4.609, 0.6065), (-3.814, 4.59, 0.9241), (-3.858, 4.904, 0.8791), (-3.89, 4.921, 0.5572), (-3.423, 4.72, 0.6229), (-3.505, 4.684, 0.952), (-3.649, 4.993, 0.925), (-3.573, 5.024, 0.5919), (-3.119, 4.957, 0.8002), (-3.273, 4.888, 1.111), (-3.483, 5.169, 1.07), (-3.329, 5.238, 0.7588), (-2.843, 5.211, 1.019), (-3.032, 5.086, 1.276), (-3.27, 5.315, 1.184), (-3.078, 5.444, 0.9306), (-2.78, 5.509, 1.33), (-2.964, 5.312, 1.506), (-3.189, 5.472, 1.337), (-3.003, 5.675, 1.165), (-2.939, 5.776, 1.636), (-3.074, 5.503, 1.723), (-3.243, 5.59, 1.468), (-3.111, 5.868, 1.383), (-3.328, 5.941, 1.853), (-3.367, 5.612, 1.872), (-3.438, 5.647, 1.551), (-3.407, 5.976, 1.531), (-3.773, 5.86, 1.818), (-3.682, 5.525, 1.819), (-3.631, 5.55, 1.477), (-3.728, 5.883, 1.474), (-4.185, 5.576, 1.588), (-3.974, 5.295, 1.629), (-3.82, 5.365, 1.319), (-4.031, 5.646, 1.277), (-4.518, 5.226, 1.307), (-4.247, 5.045, 1.432), (-4.048, 5.197, 1.192), (-4.315, 5.385, 1.072), (-4.563, 4.879, 1.002), (-4.32, 4.8, 1.219), (-4.153, 5.039, 1.062), (-4.397, 5.131, 0.8517), (-4.61, 3.79, 0.1971), (-4.813, 3.973, 0.3661), (-4.523, 4.12, 0.3896), (-4.336, 3.943, 0.2188), (-4.495, 3.687, 0.6063), (-4.722, 3.91, 0.6604), (-4.464, 4.088, 0.5624), (-4.25, 3.862, 0.5033), (-4.347, 3.796, 0.9985), (-4.589, 4.036, 0.9625), (-4.368, 4.191, 0.7482), (-4.132, 3.947, 0.7805), (-4.163, 4.106, 1.249), (-4.424, 4.33, 1.165), (-4.251, 4.42, 0.87), (-3.991, 4.196, 0.9536), (-3.934, 4.444, 1.439), (-4.223, 4.612, 1.354), (-4.104, 4.606, 1.03), (-3.816, 4.443, 1.117), (-3.761, 4.852, 1.394), (-4.077, 4.931, 1.352), (-4.001, 4.816, 1.056), (-3.688, 4.742, 1.101), (-3.728, 5.218, 1.158), (-4.047, 5.198, 1.194), (-3.978, 4.979, 0.9718), (-3.665, 5.003, 0.9373), (-3.871, 5.453, 0.7721), (-4.161, 5.354, 0.9039), (-4.055, 5.065, 0.785), (-3.772, 5.165, 0.6526), (-4.137, 5.371, 0.4271), (-4.368, 5.243, 0.6532), (-4.187, 4.947, 0.6446), (-3.961, 5.075, 0.4168), (-4.422, 5.025, 0.1407), (-4.594, 4.935, 0.4359), (-4.333, 4.711, 0.5195), (-4.161, 4.801, 0.2242), (-4.632, 4.589, -0.1034), (-4.78, 4.593, 0.2123), (-4.47, 4.502, 0.3424), (-4.323, 4.505, 0.03022), (-4.689, 4.138, -0.1149), (-4.856, 4.248, 0.1559), (-4.541, 4.3, 0.2662), (-4.383, 4.201, -0.001177), (-4.447, 2.842, -0.243), (-4.569, 3.088, -0.4087), (-4.571, 3.184, -0.103), (-4.467, 2.935, 0.05624), (-4.879, 2.789, -0.1693), (-4.877, 3.09, -0.3387), (-4.749, 3.211, -0.04976), (-4.771, 2.925, 0.1215), (-5.268, 3.096, 0.03125), (-5.135, 3.356, -0.171), (-4.882, 3.401, 0.06584), (-5.022, 3.16, 0.2749), (-5.344, 3.674, 0.328), (-5.159, 3.804, 0.05638), (-4.859, 3.696, 0.2098), (-5.045, 3.566, 0.4814), (-5.182, 4.208, 0.6239), (-5.066, 4.223, 0.2921), (-4.834, 3.976, 0.3737), (-4.958, 3.951, 0.6978), (-4.768, 4.496, 0.7327), (-4.778, 4.47, 0.3945), (-4.673, 4.159, 0.4562), (-4.678, 4.178, 0.7878), (-4.339, 4.504, 0.6352), (-4.469, 4.504, 0.3427), (-4.492, 4.201, 0.4394), (-4.372, 4.206, 0.7319), (-3.988, 4.306, 0.3923), (-4.209, 4.361, 0.1685), (-4.326, 4.111, 0.3318), (-4.109, 4.069, 0.5618), (-3.884, 4.038, 0.1648), (-4.164, 4.134, -0.006831), (-4.337, 3.944, 0.22), (-4.056, 3.862, 0.3988), (-3.925, 3.738, -0.01768), (-4.224, 3.846, -0.1711), (-4.41, 3.716, 0.1005), (-4.11, 3.608, 0.2539), (-3.937, 3.439, -0.1562), (-4.213, 3.551, -0.3186), (-4.376, 3.486, -0.02524), (-4.1, 3.356, 0.1274), (-4.081, 3.135, -0.2312), (-4.292, 3.293, -0.4007), (-4.392, 3.306, -0.09866), (-4.186, 3.129, 0.05946), (-3.796, 2.031, -0.4707), (-3.762, 2.34, -0.4375), (-4.075, 2.301, -0.4135), (-4.115, 1.986, -0.4518), (-3.926, 2.168, -0.8674), (-3.859, 2.448, -0.7113), (-4.147, 2.385, -0.564), (-4.223, 2.105, -0.7229), (-4.225, 2.487, -1.086), (-4.069, 2.685, -0.8519), (-4.299, 2.573, -0.6187), (-4.464, 2.378, -0.8541), (-4.54, 2.944, -0.9851), (-4.277, 3.004, -0.7562), (-4.451, 2.821, -0.5086), (-4.714, 2.761, -0.7374), (-4.725, 3.431, -0.745), (-4.416, 3.341, -0.6144), (-4.574, 3.096, -0.4285), (-4.885, 3.176, -0.565), (-4.718, 3.684, -0.3178), (-4.431, 3.52, -0.3255), (-4.613, 3.262, -0.2474), (-4.914, 3.416, -0.2486), (-4.624, 3.622, 0.1068), (-4.375, 3.488, -0.02465), (-4.592, 3.272, -0.06326), (-4.86, 3.407, 0.06293), (-4.518, 3.311, 0.4447), (-4.29, 3.277, 0.2297), (-4.531, 3.13, 0.09108), (-4.773, 3.173, 0.3065), (-4.423, 2.947, 0.5195), (-4.214, 3.029, 0.2643), (-4.467, 2.937, 0.05603), (-4.683, 2.864, 0.3137), (-4.28, 2.585, 0.4089), (-4.106, 2.767, 0.1613), (-4.369, 2.708, -0.06755), (-4.543, 2.525, 0.1801), (-4.057, 2.26, 0.2719), (-3.943, 2.516, 0.0787), (-4.224, 2.472, -0.1127), (-4.338, 2.209, 0.07647), (-3.856, 2.064, -0.004323), (-3.798, 2.362, -0.09827), (-4.103, 2.325, -0.1994), (-4.161, 2.019, -0.1099), (-2.907, 1.427, -0.5181), (-3.082, 1.513, -0.2695), (-3.246, 1.626, -0.5167), (-3.074, 1.536, -0.7689), (-2.811, 1.852, -0.4989), (-3.016, 1.813, -0.2547), (-3.219, 1.808, -0.5064), (-3.012, 1.839, -0.754), (-2.935, 2.264, -0.4806), (-3.125, 2.117, -0.2375), (-3.329, 2.01, -0.4919), (-3.133, 2.151, -0.7363), (-3.241, 2.539, -0.452), (-3.389, 2.324, -0.2133), (-3.564, 2.158, -0.4714), (-3.416, 2.373, -0.7101), (-3.549, 2.77, -0.4005), (-3.629, 2.533, -0.1715), (-3.748, 2.357, -0.4367), (-3.678, 2.603, -0.6642), (-3.952, 2.809, -0.3424), (-3.935, 2.577, -0.1322), (-3.963, 2.427, -0.407), (-4.001, 2.665, -0.62), (-4.363, 2.68, -0.3021), (-4.225, 2.474, -0.1114), (-4.141, 2.373, -0.3956), (-4.297, 2.57, -0.5967), (-4.672, 2.317, -0.3332), (-4.425, 2.194, -0.1353), (-4.242, 2.181, -0.4133), (-4.491, 2.282, -0.623), (-4.586, 1.849, -0.4255), (-4.322, 1.878, -0.1939), (-4.116, 1.988, -0.4514), (-4.371, 1.947, -0.6867), (-4.185, 1.423, -0.5089), (-4.01, 1.589, -0.2508), (-3.862, 1.804, -0.4895), (-4.037, 1.638, -0.7476), (-3.709, 1.114, -0.5456), (-3.673, 1.337, -0.2814), (-3.637, 1.59, -0.5152), (-3.681, 1.371, -0.7802), (-3.251, 1.1, -0.541), (-3.345, 1.286, -0.2845), (-3.426, 1.499, -0.5239), (-3.34, 1.312, -0.7839), (-1.931, 0.971, -0.4596), (-2.209, 0.8169, -0.4861), (-2.293, 1.124, -0.4899), (-2.014, 1.277, -0.4642), (-2.089, 1.018, -0.05399), (-2.332, 0.8553, -0.2023), (-2.377, 1.152, -0.3282), (-2.132, 1.313, -0.1801), (-2.432, 1.15, 0.2063), (-2.611, 0.9671, -0.02747), (-2.577, 1.238, -0.2372), (-2.397, 1.419, -0.004382), (-2.852, 1.355, 0.2288), (-2.961, 1.144, -0.03288), (-2.832, 1.372, -0.2706), (-2.724, 1.583, -0.008896), (-3.248, 1.588, 0.1874), (-3.301, 1.339, -0.04248), (-3.084, 1.513, -0.2474), (-3.037, 1.763, -0.01851), (-3.53, 1.797, -0.08348), (-3.544, 1.507, -0.229), (-3.264, 1.628, -0.3485), (-3.257, 1.916, -0.206), (-3.648, 1.909, -0.4899), (-3.639, 1.591, -0.5151), (-3.33, 1.681, -0.5135), (-3.343, 1.993, -0.4927), (-3.558, 1.866, -0.9525), (-3.554, 1.549, -0.8496), (-3.264, 1.649, -0.7201), (-3.267, 1.958, -0.8266), (-3.247, 1.665, -1.198), (-3.292, 1.387, -0.9954), (-3.076, 1.537, -0.7679), (-3.028, 1.811, -0.9715), (-2.795, 1.404, -1.232), (-2.923, 1.176, -0.9944), (-2.814, 1.388, -0.7327), (-2.686, 1.616, -0.9704), (-2.335, 1.175, -1.177), (-2.549, 0.9865, -0.9795), (-2.547, 1.25, -0.7574), (-2.335, 1.438, -0.9564), (-2.012, 1.026, -0.9226), (-2.282, 0.8636, -0.8224), (-2.35, 1.159, -0.6993), (-2.082, 1.321, -0.8002), (-0.9381, 0.5022, -0.1501), (-1.068, 0.5604, -0.4439), (-1.297, 0.6487, -0.2487), (-1.174, 0.5929, 0.04351), (-1.235, 0.1725, -0.1965), (-1.283, 0.3324, -0.4786), (-1.438, 0.5249, -0.2731), (-1.39, 0.3649, 0.008901), (-1.677, 0.04296, -0.2937), (-1.623, 0.2607, -0.555), (-1.675, 0.5117, -0.3282), (-1.729, 0.2931, -0.06746), (-2.143, 0.2059, -0.4098), (-1.985, 0.4164, -0.6458), (-1.929, 0.6572, -0.3931), (-2.087, 0.4468, -0.1572), (-2.584, 0.4765, -0.5126), (-2.346, 0.6079, -0.7287), (-2.204, 0.7673, -0.4549), (-2.439, 0.6337, -0.2381), (-2.774, 0.9081, -0.5683), (-2.517, 0.919, -0.7782), (-2.349, 0.9592, -0.4936), (-2.603, 0.9409, -0.286), (-2.674, 1.337, -0.5673), (-2.467, 1.226, -0.7834), (-2.338, 1.143, -0.5016), (-2.549, 1.246, -0.2908), (-2.334, 1.66, -0.5252), (-2.214, 1.462, -0.7495), (-2.173, 1.287, -0.4777), (-2.3, 1.484, -0.2574), (-1.933, 1.7, -0.4537), (-1.906, 1.454, -0.6899), (-1.969, 1.232, -0.4347), (-1.999, 1.48, -0.1994), (-1.516, 1.526, -0.361), (-1.572, 1.285, -0.6136), (-1.73, 1.075, -0.3777), (-1.674, 1.316, -0.125), (-1.104, 1.306, -0.2528), (-1.228, 1.129, -0.5267), (-1.458, 0.9855, -0.3125), (-1.334, 1.161, -0.03918), (-0.8748, 0.9664, -0.1708), (-1.026, 0.8987, -0.4602), (-1.284, 0.8636, -0.2621), (-1.133, 0.9312, 0.02721), (-0.1546, -0.2277, 0.08727), (-0.4487, -0.3331, 0.02626), (-0.4734, -0.01773, -0.009463), (-0.1794, 0.08745, 0.05143), (-0.3591, -0.1192, 0.4593), (-0.6025, -0.2499, 0.2838), (-0.5765, 0.03986, 0.1337), (-0.333, 0.1705, 0.3091), (-0.7173, 0.09918, 0.6491), (-0.8814, -0.07805, 0.4028), (-0.7756, 0.1649, 0.1817), (-0.6115, 0.3421, 0.4281), (-1.125, 0.366, 0.5692), (-1.202, 0.1333, 0.3144), (-1.009, 0.3206, 0.08501), (-0.9315, 0.5533, 0.3398), (-1.513, 0.6257, 0.4087), (-1.518, 0.3434, 0.2103), (-1.253, 0.4809, 0.03742), (-1.248, 0.7632, 0.2358), (-1.762, 0.8088, 0.03509), (-1.706, 0.48, -0.04967), (-1.404, 0.5872, -0.1164), (-1.435, 0.8998, -0.02418), (-1.766, 0.8375, -0.3999), (-1.739, 0.5207, -0.3639), (-1.429, 0.6144, -0.2982), (-1.469, 0.9405, -0.3384), (-1.56, 0.7297, -0.8095), (-1.561, 0.4235, -0.6521), (-1.317, 0.5535, -0.4767), (-1.291, 0.8433, -0.6267), (-1.191, 0.4997, -0.9347), (-1.297, 0.2567, -0.7138), (-1.132, 0.4336, -0.4673), (-1.026, 0.6766, -0.6883), (-0.7847, 0.2331, -0.8473), (-0.9779, 0.04581, -0.6179), (-0.901, 0.2785, -0.3631), (-0.7077, 0.4657, -0.5925), (-0.3942, -0.02735, -0.694), (-0.6592, -0.165, -0.5212), (-0.6544, 0.1174, -0.3229), (-0.3893, 0.2551, -0.4958), (-0.1553, -0.1991, -0.3849), (-0.4574, -0.3068, -0.3185), (-0.4898, 0.00591, -0.2266), (-0.1879, 0.1136, -0.2932)], [], [(0, 4, 5, 1), (1, 5, 6, 2), (2, 6, 7, 3), (0, 3, 7, 4), (4, 8, 9, 5), (5, 9, 10, 6), (6, 10, 11, 7), (7, 11, 8, 4), (8, 12, 13, 9), (9, 13, 14, 10), (10, 14, 15, 11), (11, 15, 12, 8), (12, 16, 17, 13), (13, 17, 18, 14), (14, 18, 19, 15), (15, 19, 16, 12), (16, 20, 21, 17), (17, 21, 22, 18), (18, 22, 23, 19), (19, 23, 20, 16), (20, 24, 25, 21), (21, 25, 26, 22), (22, 26, 27, 23), (23, 27, 24, 20), (24, 28, 29, 25), (25, 29, 30, 26), (26, 30, 31, 27), (27, 31, 28, 24), (28, 32, 33, 29), (29, 33, 34, 30), (30, 34, 35, 31), (31, 35, 32, 28), (32, 36, 37, 33), (33, 37, 38, 34), (34, 38, 39, 35), (35, 39, 36, 32), (36, 40, 41, 37), (37, 41, 42, 38), (38, 42, 43, 39), (39, 43, 40, 36), (40, 44, 45, 41), (41, 45, 46, 42), (42, 46, 47, 43), (43, 47, 44, 40), (44, 0, 1, 45), (45, 1, 2, 46), (46, 2, 3, 47), (47, 3, 0, 44), (48, 52, 53, 49), (49, 53, 54, 50), (50, 54, 55, 51), (48, 51, 55, 52), (52, 56, 57, 53), (53, 57, 58, 54), (54, 58, 59, 55), (55, 59, 56, 52), (56, 60, 61, 57), (57, 61, 62, 58), (58, 62, 63, 59), (59, 63, 60, 56), (60, 64, 65, 61), (61, 65, 66, 62), (62, 66, 67, 63), (63, 67, 64, 60), (64, 68, 69, 65), (65, 69, 70, 66), (66, 70, 71, 67), (67, 71, 68, 64), (68, 72, 73, 69), (69, 73, 74, 70), (70, 74, 75, 71), (71, 75, 72, 68), (72, 76, 77, 73), (73, 77, 78, 74), (74, 78, 79, 75), (75, 79, 76, 72), (76, 80, 81, 77), (77, 81, 82, 78), (78, 82, 83, 79), (79, 83, 80, 76), (80, 84, 85, 81), (81, 85, 86, 82), (82, 86, 87, 83), (83, 87, 84, 80), (84, 88, 89, 85), (85, 89, 90, 86), (86, 90, 91, 87), (87, 91, 88, 84), (88, 92, 93, 89), (89, 93, 94, 90), (90, 94, 95, 91), (91, 95, 92, 88), (92, 48, 49, 93), (93, 49, 50, 94), (94, 50, 51, 95), (95, 51, 48, 92), (96, 100, 101, 97), (97, 101, 102, 98), (98, 102, 103, 99), (96, 99, 103, 100), (100, 104, 105, 101), (101, 105, 106, 102), (102, 106, 107, 103), (103, 107, 104, 100), (104, 108, 109, 105), (105, 109, 110, 106), (106, 110, 111, 107), (107, 111, 108, 104), (108, 112, 113, 109), (109, 113, 114, 110), (110, 114, 115, 111), (111, 115, 112, 108), (112, 116, 117, 113), (113, 117, 118, 114), (114, 118, 119, 115), (115, 119, 116, 112), (116, 120, 121, 117), (117, 121, 122, 118), (118, 122, 123, 119), (119, 123, 120, 116), (120, 124, 125, 121), (121, 125, 126, 122), (122, 126, 127, 123), (123, 127, 124, 120), (124, 128, 129, 125), (125, 129, 130, 126), (126, 130, 131, 127), (127, 131, 128, 124), (128, 132, 133, 129), (129, 133, 134, 130), (130, 134, 135, 131), (131, 135, 132, 128), (132, 136, 137, 133), (133, 137, 138, 134), (134, 138, 139, 135), (135, 139, 136, 132), (136, 140, 141, 137), (137, 141, 142, 138), (138, 142, 143, 139), (139, 143, 140, 136), (140, 96, 97, 141), (141, 97, 98, 142), (142, 98, 99, 143), (143, 99, 96, 140), (144, 148, 149, 145), (145, 149, 150, 146), (146, 150, 151, 147), (144, 147, 151, 148), (148, 152, 153, 149), (149, 153, 154, 150), (150, 154, 155, 151), (151, 155, 152, 148), (152, 156, 157, 153), (153, 157, 158, 154), (154, 158, 159, 155), (155, 159, 156, 152), (156, 160, 161, 157), (157, 161, 162, 158), (158, 162, 163, 159), (159, 163, 160, 156), (160, 164, 165, 161), (161, 165, 166, 162), (162, 166, 167, 163), (163, 167, 164, 160), (164, 168, 169, 165), (165, 169, 170, 166), (166, 170, 171, 167), (167, 171, 168, 164), (168, 172, 173, 169), (169, 173, 174, 170), (170, 174, 175, 171), (171, 175, 172, 168), (172, 176, 177, 173), (173, 177, 178, 174), (174, 178, 179, 175), (175, 179, 176, 172), (176, 180, 181, 177), (177, 181, 182, 178), (178, 182, 183, 179), (179, 183, 180, 176), (180, 184, 185, 181), (181, 185, 186, 182), (182, 186, 187, 183), (183, 187, 184, 180), (184, 188, 189, 185), (185, 189, 190, 186), (186, 190, 191, 187), (187, 191, 188, 184), (188, 144, 145, 189), (189, 145, 146, 190), (190, 146, 147, 191), (191, 147, 144, 188), (192, 196, 197, 193), (193, 197, 198, 194), (194, 198, 199, 195), (192, 195, 199, 196), (196, 200, 201, 197), (197, 201, 202, 198), (198, 202, 203, 199), (199, 203, 200, 196), (200, 204, 205, 201), (201, 205, 206, 202), (202, 206, 207, 203), (203, 207, 204, 200), (204, 208, 209, 205), (205, 209, 210, 206), (206, 210, 211, 207), (207, 211, 208, 204), (208, 212, 213, 209), (209, 213, 214, 210), (210, 214, 215, 211), (211, 215, 212, 208), (212, 216, 217, 213), (213, 217, 218, 214), (214, 218, 219, 215), (215, 219, 216, 212), (216, 220, 221, 217), (217, 221, 222, 218), (218, 222, 223, 219), (219, 223, 220, 216), (220, 224, 225, 221), (221, 225, 226, 222), (222, 226, 227, 223), (223, 227, 224, 220), (224, 228, 229, 225), (225, 229, 230, 226), (226, 230, 231, 227), (227, 231, 228, 224), (228, 232, 233, 229), (229, 233, 234, 230), (230, 234, 235, 231), (231, 235, 232, 228), (232, 236, 237, 233), (233, 237, 238, 234), (234, 238, 239, 235), (235, 239, 236, 232), (236, 192, 193, 237), (237, 193, 194, 238), (238, 194, 195, 239), (239, 195, 192, 236), (240, 244, 245, 241), (241, 245, 246, 242), (242, 246, 247, 243), (240, 243, 247, 244), (244, 248, 249, 245), (245, 249, 250, 246), (246, 250, 251, 247), (247, 251, 248, 244), (248, 252, 253, 249), (249, 253, 254, 250), (250, 254, 255, 251), (251, 255, 252, 248), (252, 256, 257, 253), (253, 257, 258, 254), (254, 258, 259, 255), (255, 259, 256, 252), (256, 260, 261, 257), (257, 261, 262, 258), (258, 262, 263, 259), (259, 263, 260, 256), (260, 264, 265, 261), (261, 265, 266, 262), (262, 266, 267, 263), (263, 267, 264, 260), (264, 268, 269, 265), (265, 269, 270, 266), (266, 270, 271, 267), (267, 271, 268, 264), (268, 272, 273, 269), (269, 273, 274, 270), (270, 274, 275, 271), (271, 275, 272, 268), (272, 276, 277, 273), (273, 277, 278, 274), (274, 278, 279, 275), (275, 279, 276, 272), (276, 280, 281, 277), (277, 281, 282, 278), (278, 282, 283, 279), (279, 283, 280, 276), (280, 284, 285, 281), (281, 285, 286, 282), (282, 286, 287, 283), (283, 287, 284, 280), (284, 240, 241, 285), (285, 241, 242, 286), (286, 242, 243, 287), (287, 243, 240, 284), (288, 292, 293, 289), (289, 293, 294, 290), (290, 294, 295, 291), (288, 291, 295, 292), (292, 296, 297, 293), (293, 297, 298, 294), (294, 298, 299, 295), (295, 299, 296, 292), (296, 300, 301, 297), (297, 301, 302, 298), (298, 302, 303, 299), (299, 303, 300, 296), (300, 304, 305, 301), (301, 305, 306, 302), (302, 306, 307, 303), (303, 307, 304, 300), (304, 308, 309, 305), (305, 309, 310, 306), (306, 310, 311, 307), (307, 311, 308, 304), (308, 312, 313, 309), (309, 313, 314, 310), (310, 314, 315, 311), (311, 315, 312, 308), (312, 316, 317, 313), (313, 317, 318, 314), (314, 318, 319, 315), (315, 319, 316, 312), (316, 320, 321, 317), (317, 321, 322, 318), (318, 322, 323, 319), (319, 323, 320, 316), (320, 324, 325, 321), (321, 325, 326, 322), (322, 326, 327, 323), (323, 327, 324, 320), (324, 328, 329, 325), (325, 329, 330, 326), (326, 330, 331, 327), (327, 331, 328, 324), (328, 332, 333, 329), (329, 333, 334, 330), (330, 334, 335, 331), (331, 335, 332, 328), (332, 288, 289, 333), (333, 289, 290, 334), (334, 290, 291, 335), (335, 291, 288, 332), (336, 340, 341, 337), (337, 341, 342, 338), (338, 342, 343, 339), (336, 339, 343, 340), (340, 344, 345, 341), (341, 345, 346, 342), (342, 346, 347, 343), (343, 347, 344, 340), (344, 348, 349, 345), (345, 349, 350, 346), (346, 350, 351, 347), (347, 351, 348, 344), (348, 352, 353, 349), (349, 353, 354, 350), (350, 354, 355, 351), (351, 355, 352, 348), (352, 356, 357, 353), (353, 357, 358, 354), (354, 358, 359, 355), (355, 359, 356, 352), (356, 360, 361, 357), (357, 361, 362, 358), (358, 362, 363, 359), (359, 363, 360, 356), (360, 364, 365, 361), (361, 365, 366, 362), (362, 366, 367, 363), (363, 367, 364, 360), (364, 368, 369, 365), (365, 369, 370, 366), (366, 370, 371, 367), (367, 371, 368, 364), (368, 372, 373, 369), (369, 373, 374, 370), (370, 374, 375, 371), (371, 375, 372, 368), (372, 376, 377, 373), (373, 377, 378, 374), (374, 378, 379, 375), (375, 379, 376, 372), (376, 380, 381, 377), (377, 381, 382, 378), (378, 382, 383, 379), (379, 383, 380, 376), (380, 336, 337, 381), (381, 337, 338, 382), (382, 338, 339, 383), (383, 339, 336, 380), (384, 388, 389, 385), (385, 389, 390, 386), (386, 390, 391, 387), (384, 387, 391, 388), (388, 392, 393, 389), (389, 393, 394, 390), (390, 394, 395, 391), (391, 395, 392, 388), (392, 396, 397, 393), (393, 397, 398, 394), (394, 398, 399, 395), (395, 399, 396, 392), (396, 400, 401, 397), (397, 401, 402, 398), (398, 402, 403, 399), (399, 403, 400, 396), (400, 404, 405, 401), (401, 405, 406, 402), (402, 406, 407, 403), (403, 407, 404, 400), (404, 408, 409, 405), (405, 409, 410, 406), (406, 410, 411, 407), (407, 411, 408, 404), (408, 412, 413, 409), (409, 413, 414, 410), (410, 414, 415, 411), (411, 415, 412, 408), (412, 416, 417, 413), (413, 417, 418, 414), (414, 418, 419, 415), (415, 419, 416, 412), (416, 420, 421, 417), (417, 421, 422, 418), (418, 422, 423, 419), (419, 423, 420, 416), (420, 424, 425, 421), (421, 425, 426, 422), (422, 426, 427, 423), (423, 427, 424, 420), (424, 428, 429, 425), (425, 429, 430, 426), (426, 430, 431, 427), (427, 431, 428, 424), (428, 384, 385, 429), (429, 385, 386, 430), (430, 386, 387, 431), (431, 387, 384, 428), (432, 436, 437, 433), (433, 437, 438, 434), (434, 438, 439, 435), (432, 435, 439, 436), (436, 440, 441, 437), (437, 441, 442, 438), (438, 442, 443, 439), (439, 443, 440, 436), (440, 444, 445, 441), (441, 445, 446, 442), (442, 446, 447, 443), (443, 447, 444, 440), (444, 448, 449, 445), (445, 449, 450, 446), (446, 450, 451, 447), (447, 451, 448, 444), (448, 452, 453, 449), (449, 453, 454, 450), (450, 454, 455, 451), (451, 455, 452, 448), (452, 456, 457, 453), (453, 457, 458, 454), (454, 458, 459, 455), (455, 459, 456, 452), (456, 460, 461, 457), (457, 461, 462, 458), (458, 462, 463, 459), (459, 463, 460, 456), (460, 464, 465, 461), (461, 465, 466, 462), (462, 466, 467, 463), (463, 467, 464, 460), (464, 468, 469, 465), (465, 469, 470, 466), (466, 470, 471, 467), (467, 471, 468, 464), (468, 472, 473, 469), (469, 473, 474, 470), (470, 474, 475, 471), (471, 475, 472, 468), (472, 476, 477, 473), (473, 477, 478, 474), (474, 478, 479, 475), (475, 479, 476, 472), (476, 432, 433, 477), (477, 433, 434, 478), (478, 434, 435, 479), (479, 435, 432, 476), (480, 484, 485, 481), (481, 485, 486, 482), (482, 486, 487, 483), (480, 483, 487, 484), (484, 488, 489, 485), (485, 489, 490, 486), (486, 490, 491, 487), (487, 491, 488, 484), (488, 492, 493, 489), (489, 493, 494, 490), (490, 494, 495, 491), (491, 495, 492, 488), (492, 496, 497, 493), (493, 497, 498, 494), (494, 498, 499, 495), (495, 499, 496, 492), (496, 500, 501, 497), (497, 501, 502, 498), (498, 502, 503, 499), (499, 503, 500, 496), (500, 504, 505, 501), (501, 505, 506, 502), (502, 506, 507, 503), (503, 507, 504, 500), (504, 508, 509, 505), (505, 509, 510, 506), (506, 510, 511, 507), (507, 511, 508, 504), (508, 512, 513, 509), (509, 513, 514, 510), (510, 514, 515, 511), (511, 515, 512, 508), (512, 516, 517, 513), (513, 517, 518, 514), (514, 518, 519, 515), (515, 519, 516, 512), (516, 520, 521, 517), (517, 521, 522, 518), (518, 522, 523, 519), (519, 523, 520, 516), (520, 524, 525, 521), (521, 525, 526, 522), (522, 526, 527, 523), (523, 527, 524, 520), (524, 480, 481, 525), (525, 481, 482, 526), (526, 482, 483, 527), (527, 483, 480, 524), (528, 532, 533, 529), (529, 533, 534, 530), (530, 534, 535, 531), (528, 531, 535, 532), (532, 536, 537, 533), (533, 537, 538, 534), (534, 538, 539, 535), (535, 539, 536, 532), (536, 540, 541, 537), (537, 541, 542, 538), (538, 542, 543, 539), (539, 543, 540, 536), (540, 544, 545, 541), (541, 545, 546, 542), (542, 546, 547, 543), (543, 547, 544, 540), (544, 548, 549, 545), (545, 549, 550, 546), (546, 550, 551, 547), (547, 551, 548, 544), (548, 552, 553, 549), (549, 553, 554, 550), (550, 554, 555, 551), (551, 555, 552, 548), (552, 556, 557, 553), (553, 557, 558, 554), (554, 558, 559, 555), (555, 559, 556, 552), (556, 560, 561, 557), (557, 561, 562, 558), (558, 562, 563, 559), (559, 563, 560, 556), (560, 564, 565, 561), (561, 565, 566, 562), (562, 566, 567, 563), (563, 567, 564, 560), (564, 568, 569, 565), (565, 569, 570, 566), (566, 570, 571, 567), (567, 571, 568, 564), (568, 572, 573, 569), (569, 573, 574, 570), (570, 574, 575, 571), (571, 575, 572, 568), (572, 528, 529, 573), (573, 529, 530, 574), (574, 530, 531, 575), (575, 531, 528, 572), (576, 580, 581, 577), (577, 581, 582, 578), (578, 582, 583, 579), (576, 579, 583, 580), (580, 584, 585, 581), (581, 585, 586, 582), (582, 586, 587, 583), (583, 587, 584, 580), (584, 588, 589, 585), (585, 589, 590, 586), (586, 590, 591, 587), (587, 591, 588, 584), (588, 592, 593, 589), (589, 593, 594, 590), (590, 594, 595, 591), (591, 595, 592, 588), (592, 596, 597, 593), (593, 597, 598, 594), (594, 598, 599, 595), (595, 599, 596, 592), (596, 600, 601, 597), (597, 601, 602, 598), (598, 602, 603, 599), (599, 603, 600, 596), (600, 604, 605, 601), (601, 605, 606, 602), (602, 606, 607, 603), (603, 607, 604, 600), (604, 608, 609, 605), (605, 609, 610, 606), (606, 610, 611, 607), (607, 611, 608, 604), (608, 612, 613, 609), (609, 613, 614, 610), (610, 614, 615, 611), (611, 615, 612, 608), (612, 616, 617, 613), (613, 617, 618, 614), (614, 618, 619, 615), (615, 619, 616, 612), (616, 620, 621, 617), (617, 621, 622, 618), (618, 622, 623, 619), (619, 623, 620, 616), (620, 576, 577, 621), (621, 577, 578, 622), (622, 578, 579, 623), (623, 579, 576, 620), (624, 628, 629, 625), (625, 629, 630, 626), (626, 630, 631, 627), (624, 627, 631, 628), (628, 632, 633, 629), (629, 633, 634, 630), (630, 634, 635, 631), (631, 635, 632, 628), (632, 636, 637, 633), (633, 637, 638, 634), (634, 638, 639, 635), (635, 639, 636, 632), (636, 640, 641, 637), (637, 641, 642, 638), (638, 642, 643, 639), (639, 643, 640, 636), (640, 644, 645, 641), (641, 645, 646, 642), (642, 646, 647, 643), (643, 647, 644, 640), (644, 648, 649, 645), (645, 649, 650, 646), (646, 650, 651, 647), (647, 651, 648, 644), (648, 652, 653, 649), (649, 653, 654, 650), (650, 654, 655, 651), (651, 655, 652, 648), (652, 656, 657, 653), (653, 657, 658, 654), (654, 658, 659, 655), (655, 659, 656, 652), (656, 660, 661, 657), (657, 661, 662, 658), (658, 662, 663, 659), (659, 663, 660, 656), (660, 664, 665, 661), (661, 665, 666, 662), (662, 666, 667, 663), (663, 667, 664, 660), (664, 668, 669, 665), (665, 669, 670, 666), (666, 670, 671, 667), (667, 671, 668, 664), (668, 624, 625, 669), (669, 625, 626, 670), (670, 626, 627, 671), (671, 627, 624, 668), (672, 676, 677, 673), (673, 677, 678, 674), (674, 678, 679, 675), (672, 675, 679, 676), (676, 680, 681, 677), (677, 681, 682, 678), (678, 682, 683, 679), (679, 683, 680, 676), (680, 684, 685, 681), (681, 685, 686, 682), (682, 686, 687, 683), (683, 687, 684, 680), (684, 688, 689, 685), (685, 689, 690, 686), (686, 690, 691, 687), (687, 691, 688, 684), (688, 692, 693, 689), (689, 693, 694, 690), (690, 694, 695, 691), (691, 695, 692, 688), (692, 696, 697, 693), (693, 697, 698, 694), (694, 698, 699, 695), (695, 699, 696, 692), (696, 700, 701, 697), (697, 701, 702, 698), (698, 702, 703, 699), (699, 703, 700, 696), (700, 704, 705, 701), (701, 705, 706, 702), (702, 706, 707, 703), (703, 707, 704, 700), (704, 708, 709, 705), (705, 709, 710, 706), (706, 710, 711, 707), (707, 711, 708, 704), (708, 712, 713, 709), (709, 713, 714, 710), (710, 714, 715, 711), (711, 715, 712, 708), (712, 716, 717, 713), (713, 717, 718, 714), (714, 718, 719, 715), (715, 719, 716, 712), (716, 672, 673, 717), (717, 673, 674, 718), (718, 674, 675, 719), (719, 675, 672, 716), (720, 724, 725, 721), (721, 725, 726, 722), (722, 726, 727, 723), (720, 723, 727, 724), (724, 728, 729, 725), (725, 729, 730, 726), (726, 730, 731, 727), (727, 731, 728, 724), (728, 732, 733, 729), (729, 733, 734, 730), (730, 734, 735, 731), (731, 735, 732, 728), (732, 736, 737, 733), (733, 737, 738, 734), (734, 738, 739, 735), (735, 739, 736, 732), (736, 740, 741, 737), (737, 741, 742, 738), (738, 742, 743, 739), (739, 743, 740, 736), (740, 744, 745, 741), (741, 745, 746, 742), (742, 746, 747, 743), (743, 747, 744, 740), (744, 748, 749, 745), (745, 749, 750, 746), (746, 750, 751, 747), (747, 751, 748, 744), (748, 752, 753, 749), (749, 753, 754, 750), (750, 754, 755, 751), (751, 755, 752, 748), (752, 756, 757, 753), (753, 757, 758, 754), (754, 758, 759, 755), (755, 759, 756, 752), (756, 760, 761, 757), (757, 761, 762, 758), (758, 762, 763, 759), (759, 763, 760, 756), (760, 764, 765, 761), (761, 765, 766, 762), (762, 766, 767, 763), (763, 767, 764, 760), (764, 720, 721, 765), (765, 721, 722, 766), (766, 722, 723, 767), (767, 723, 720, 764), (768, 772, 773, 769), (769, 773, 774, 770), (770, 774, 775, 771), (768, 771, 775, 772), (772, 776, 777, 773), (773, 777, 778, 774), (774, 778, 779, 775), (775, 779, 776, 772), (776, 780, 781, 777), (777, 781, 782, 778), (778, 782, 783, 779), (779, 783, 780, 776), (780, 784, 785, 781), (781, 785, 786, 782), (782, 786, 787, 783), (783, 787, 784, 780), (784, 788, 789, 785), (785, 789, 790, 786), (786, 790, 791, 787), (787, 791, 788, 784), (788, 792, 793, 789), (789, 793, 794, 790), (790, 794, 795, 791), (791, 795, 792, 788), (792, 796, 797, 793), (793, 797, 798, 794), (794, 798, 799, 795), (795, 799, 796, 792), (796, 800, 801, 797), (797, 801, 802, 798), (798, 802, 803, 799), (799, 803, 800, 796), (800, 804, 805, 801), (801, 805, 806, 802), (802, 806, 807, 803), (803, 807, 804, 800), (804, 808, 809, 805), (805, 809, 810, 806), (806, 810, 811, 807), (807, 811, 808, 804), (808, 812, 813, 809), (809, 813, 814, 810), (810, 814, 815, 811), (811, 815, 812, 808), (812, 768, 769, 813), (813, 769, 770, 814), (814, 770, 771, 815), (815, 771, 768, 812), (816, 820, 821, 817), (817, 821, 822, 818), (818, 822, 823, 819), (816, 819, 823, 820), (820, 824, 825, 821), (821, 825, 826, 822), (822, 826, 827, 823), (823, 827, 824, 820), (824, 828, 829, 825), (825, 829, 830, 826), (826, 830, 831, 827), (827, 831, 828, 824), (828, 832, 833, 829), (829, 833, 834, 830), (830, 834, 835, 831), (831, 835, 832, 828), (832, 836, 837, 833), (833, 837, 838, 834), (834, 838, 839, 835), (835, 839, 836, 832), (836, 840, 841, 837), (837, 841, 842, 838), (838, 842, 843, 839), (839, 843, 840, 836), (840, 844, 845, 841), (841, 845, 846, 842), (842, 846, 847, 843), (843, 847, 844, 840), (844, 848, 849, 845), (845, 849, 850, 846), (846, 850, 851, 847), (847, 851, 848, 844), (848, 852, 853, 849), (849, 853, 854, 850), (850, 854, 855, 851), (851, 855, 852, 848), (852, 856, 857, 853), (853, 857, 858, 854), (854, 858, 859, 855), (855, 859, 856, 852), (856, 860, 861, 857), (857, 861, 862, 858), (858, 862, 863, 859), (859, 863, 860, 856), (860, 816, 817, 861), (861, 817, 818, 862), (862, 818, 819, 863), (863, 819, 816, 860), (864, 868, 869, 865), (865, 869, 870, 866), (866, 870, 871, 867), (864, 867, 871, 868), (868, 872, 873, 869), (869, 873, 874, 870), (870, 874, 875, 871), (871, 875, 872, 868), (872, 876, 877, 873), (873, 877, 878, 874), (874, 878, 879, 875), (875, 879, 876, 872), (876, 880, 881, 877), (877, 881, 882, 878), (878, 882, 883, 879), (879, 883, 880, 876), (880, 884, 885, 881), (881, 885, 886, 882), (882, 886, 887, 883), (883, 887, 884, 880), (884, 888, 889, 885), (885, 889, 890, 886), (886, 890, 891, 887), (887, 891, 888, 884), (888, 892, 893, 889), (889, 893, 894, 890), (890, 894, 895, 891), (891, 895, 892, 888), (892, 896, 897, 893), (893, 897, 898, 894), (894, 898, 899, 895), (895, 899, 896, 892), (896, 900, 901, 897), (897, 901, 902, 898), (898, 902, 903, 899), (899, 903, 900, 896), (900, 904, 905, 901), (901, 905, 906, 902), (902, 906, 907, 903), (903, 907, 904, 900), (904, 908, 909, 905), (905, 909, 910, 906), (906, 910, 911, 907), (907, 911, 908, 904), (908, 864, 865, 909), (909, 865, 866, 910), (910, 866, 867, 911), (911, 867, 864, 908), (912, 916, 917, 913), (913, 917, 918, 914), (914, 918, 919, 915), (912, 915, 919, 916), (916, 920, 921, 917), (917, 921, 922, 918), (918, 922, 923, 919), (919, 923, 920, 916), (920, 924, 925, 921), (921, 925, 926, 922), (922, 926, 927, 923), (923, 927, 924, 920), (924, 928, 929, 925), (925, 929, 930, 926), (926, 930, 931, 927), (927, 931, 928, 924), (928, 932, 933, 929), (929, 933, 934, 930), (930, 934, 935, 931), (931, 935, 932, 928), (932, 936, 937, 933), (933, 937, 938, 934), (934, 938, 939, 935), (935, 939, 936, 932), (936, 940, 941, 937), (937, 941, 942, 938), (938, 942, 943, 939), (939, 943, 940, 936), (940, 944, 945, 941), (941, 945, 946, 942), (942, 946, 947, 943), (943, 947, 944, 940), (944, 948, 949, 945), (945, 949, 950, 946), (946, 950, 951, 947), (947, 951, 948, 944), (948, 952, 953, 949), (949, 953, 954, 950), (950, 954, 955, 951), (951, 955, 952, 948), (952, 956, 957, 953), (953, 957, 958, 954), (954, 958, 959, 955), (955, 959, 956, 952), (956, 912, 913, 957), (957, 913, 914, 958), (958, 914, 915, 959), (959, 915, 912, 956), (960, 964, 965, 961), (961, 965, 966, 962), (962, 966, 967, 963), (960, 963, 967, 964), (964, 968, 969, 965), (965, 969, 970, 966), (966, 970, 971, 967), (967, 971, 968, 964), (968, 972, 973, 969), (969, 973, 974, 970), (970, 974, 975, 971), (971, 975, 972, 968), (972, 976, 977, 973), (973, 977, 978, 974), (974, 978, 979, 975), (975, 979, 976, 972), (976, 980, 981, 977), (977, 981, 982, 978), (978, 982, 983, 979), (979, 983, 980, 976), (980, 984, 985, 981), (981, 985, 986, 982), (982, 986, 987, 983), (983, 987, 984, 980), (984, 988, 989, 985), (985, 989, 990, 986), (986, 990, 991, 987), (987, 991, 988, 984), (988, 992, 993, 989), (989, 993, 994, 990), (990, 994, 995, 991), (991, 995, 992, 988), (992, 996, 997, 993), (993, 997, 998, 994), (994, 998, 999, 995), (995, 999, 996, 992), (996, 1000, 1001, 997), (997, 1001, 1002, 998), (998, 1002, 1003, 999), (999, 1003, 1000, 996), (1000, 1004, 1005, 1001), (1001, 1005, 1006, 1002), (1002, 1006, 1007, 1003), (1003, 1007, 1004, 1000), (1004, 960, 961, 1005), (1005, 961, 962, 1006), (1006, 962, 963, 1007), (1007, 963, 960, 1004), (1008, 1012, 1013, 1009), (1009, 1013, 1014, 1010), (1010, 1014, 1015, 1011), (1008, 1011, 1015, 1012), (1012, 1016, 1017, 1013), (1013, 1017, 1018, 1014), (1014, 1018, 1019, 1015), (1015, 1019, 1016, 1012), (1016, 1020, 1021, 1017), (1017, 1021, 1022, 1018), (1018, 1022, 1023, 1019), (1019, 1023, 1020, 1016), (1020, 1024, 1025, 1021), (1021, 1025, 1026, 1022), (1022, 1026, 1027, 1023), (1023, 1027, 1024, 1020), (1024, 1028, 1029, 1025), (1025, 1029, 1030, 1026), (1026, 1030, 1031, 1027), (1027, 1031, 1028, 1024), (1028, 1032, 1033, 1029), (1029, 1033, 1034, 1030), (1030, 1034, 1035, 1031), (1031, 1035, 1032, 1028), (1032, 1036, 1037, 1033), (1033, 1037, 1038, 1034), (1034, 1038, 1039, 1035), (1035, 1039, 1036, 1032), (1036, 1040, 1041, 1037), (1037, 1041, 1042, 1038), (1038, 1042, 1043, 1039), (1039, 1043, 1040, 1036), (1040, 1044, 1045, 1041), (1041, 1045, 1046, 1042), (1042, 1046, 1047, 1043), (1043, 1047, 1044, 1040), (1044, 1048, 1049, 1045), (1045, 1049, 1050, 1046), (1046, 1050, 1051, 1047), (1047, 1051, 1048, 1044), (1048, 1052, 1053, 1049), (1049, 1053, 1054, 1050), (1050, 1054, 1055, 1051), (1051, 1055, 1052, 1048), (1052, 1008, 1009, 1053), (1053, 1009, 1010, 1054), (1054, 1010, 1011, 1055), (1055, 1011, 1008, 1052), (1056, 1060, 1061, 1057), (1057, 1061, 1062, 1058), (1058, 1062, 1063, 1059), (1056, 1059, 1063, 1060), (1060, 1064, 1065, 1061), (1061, 1065, 1066, 1062), (1062, 1066, 1067, 1063), (1063, 1067, 1064, 1060), (1064, 1068, 1069, 1065), (1065, 1069, 1070, 1066), (1066, 1070, 1071, 1067), (1067, 1071, 1068, 1064), (1068, 1072, 1073, 1069), (1069, 1073, 1074, 1070), (1070, 1074, 1075, 1071), (1071, 1075, 1072, 1068), (1072, 1076, 1077, 1073), (1073, 1077, 1078, 1074), (1074, 1078, 1079, 1075), (1075, 1079, 1076, 1072), (1076, 1080, 1081, 1077), (1077, 1081, 1082, 1078), (1078, 1082, 1083, 1079), (1079, 1083, 1080, 1076), (1080, 1084, 1085, 1081), (1081, 1085, 1086, 1082), (1082, 1086, 1087, 1083), (1083, 1087, 1084, 1080), (1084, 1088, 1089, 1085), (1085, 1089, 1090, 1086), (1086, 1090, 1091, 1087), (1087, 1091, 1088, 1084), (1088, 1092, 1093, 1089), (1089, 1093, 1094, 1090), (1090, 1094, 1095, 1091), (1091, 1095, 1092, 1088), (1092, 1096, 1097, 1093), (1093, 1097, 1098, 1094), (1094, 1098, 1099, 1095), (1095, 1099, 1096, 1092), (1096, 1100, 1101, 1097), (1097, 1101, 1102, 1098), (1098, 1102, 1103, 1099), (1099, 1103, 1100, 1096), (1100, 1056, 1057, 1101), (1101, 1057, 1058, 1102), (1102, 1058, 1059, 1103), (1103, 1059, 1056, 1100), (1104, 1108, 1109, 1105), (1105, 1109, 1110, 1106), (1106, 1110, 1111, 1107), (1104, 1107, 1111, 1108), (1108, 1112, 1113, 1109), (1109, 1113, 1114, 1110), (1110, 1114, 1115, 1111), (1111, 1115, 1112, 1108), (1112, 1116, 1117, 1113), (1113, 1117, 1118, 1114), (1114, 1118, 1119, 1115), (1115, 1119, 1116, 1112), (1116, 1120, 1121, 1117), (1117, 1121, 1122, 1118), (1118, 1122, 1123, 1119), (1119, 1123, 1120, 1116), (1120, 1124, 1125, 1121), (1121, 1125, 1126, 1122), (1122, 1126, 1127, 1123), (1123, 1127, 1124, 1120), (1124, 1128, 1129, 1125), (1125, 1129, 1130, 1126), (1126, 1130, 1131, 1127), (1127, 1131, 1128, 1124), (1128, 1132, 1133, 1129), (1129, 1133, 1134, 1130), (1130, 1134, 1135, 1131), (1131, 1135, 1132, 1128), (1132, 1136, 1137, 1133), (1133, 1137, 1138, 1134), (1134, 1138, 1139, 1135), (1135, 1139, 1136, 1132), (1136, 1140, 1141, 1137), (1137, 1141, 1142, 1138), (1138, 1142, 1143, 1139), (1139, 1143, 1140, 1136), (1140, 1144, 1145, 1141), (1141, 1145, 1146, 1142), (1142, 1146, 1147, 1143), (1143, 1147, 1144, 1140), (1144, 1148, 1149, 1145), (1145, 1149, 1150, 1146), (1146, 1150, 1151, 1147), (1147, 1151, 1148, 1144), (1148, 1104, 1105, 1149), (1149, 1105, 1106, 1150), (1150, 1106, 1107, 1151), (1151, 1107, 1104, 1148), (1152, 1156, 1157, 1153), (1153, 1157, 1158, 1154), (1154, 1158, 1159, 1155), (1152, 1155, 1159, 1156), (1156, 1160, 1161, 1157), (1157, 1161, 1162, 1158), (1158, 1162, 1163, 1159), (1159, 1163, 1160, 1156), (1160, 1164, 1165, 1161), (1161, 1165, 1166, 1162), (1162, 1166, 1167, 1163), (1163, 1167, 1164, 1160), (1164, 1168, 1169, 1165), (1165, 1169, 1170, 1166), (1166, 1170, 1171, 1167), (1167, 1171, 1168, 1164), (1168, 1172, 1173, 1169), (1169, 1173, 1174, 1170), (1170, 1174, 1175, 1171), (1171, 1175, 1172, 1168), (1172, 1176, 1177, 1173), (1173, 1177, 1178, 1174), (1174, 1178, 1179, 1175), (1175, 1179, 1176, 1172), (1176, 1180, 1181, 1177), (1177, 1181, 1182, 1178), (1178, 1182, 1183, 1179), (1179, 1183, 1180, 1176), (1180, 1184, 1185, 1181), (1181, 1185, 1186, 1182), (1182, 1186, 1187, 1183), (1183, 1187, 1184, 1180), (1184, 1188, 1189, 1185), (1185, 1189, 1190, 1186), (1186, 1190, 1191, 1187), (1187, 1191, 1188, 1184), (1188, 1192, 1193, 1189), (1189, 1193, 1194, 1190), (1190, 1194, 1195, 1191), (1191, 1195, 1192, 1188), (1192, 1196, 1197, 1193), (1193, 1197, 1198, 1194), (1194, 1198, 1199, 1195), (1195, 1199, 1196, 1192), (1196, 1152, 1153, 1197), (1197, 1153, 1154, 1198), (1198, 1154, 1155, 1199), (1199, 1155, 1152, 1196), (1200, 1204, 1205, 1201), (1201, 1205, 1206, 1202), (1202, 1206, 1207, 1203), (1200, 1203, 1207, 1204), (1204, 1208, 1209, 1205), (1205, 1209, 1210, 1206), (1206, 1210, 1211, 1207), (1207, 1211, 1208, 1204), (1208, 1212, 1213, 1209), (1209, 1213, 1214, 1210), (1210, 1214, 1215, 1211), (1211, 1215, 1212, 1208), (1212, 1216, 1217, 1213), (1213, 1217, 1218, 1214), (1214, 1218, 1219, 1215), (1215, 1219, 1216, 1212), (1216, 1220, 1221, 1217), (1217, 1221, 1222, 1218), (1218, 1222, 1223, 1219), (1219, 1223, 1220, 1216), (1220, 1224, 1225, 1221), (1221, 1225, 1226, 1222), (1222, 1226, 1227, 1223), (1223, 1227, 1224, 1220), (1224, 1228, 1229, 1225), (1225, 1229, 1230, 1226), (1226, 1230, 1231, 1227), (1227, 1231, 1228, 1224), (1228, 1232, 1233, 1229), (1229, 1233, 1234, 1230), (1230, 1234, 1235, 1231), (1231, 1235, 1232, 1228), (1232, 1236, 1237, 1233), (1233, 1237, 1238, 1234), (1234, 1238, 1239, 1235), (1235, 1239, 1236, 1232), (1236, 1240, 1241, 1237), (1237, 1241, 1242, 1238), (1238, 1242, 1243, 1239), (1239, 1243, 1240, 1236), (1240, 1244, 1245, 1241), (1241, 1245, 1246, 1242), (1242, 1246, 1247, 1243), (1243, 1247, 1244, 1240), (1244, 1200, 1201, 1245), (1245, 1201, 1202, 1246), (1246, 1202, 1203, 1247), (1247, 1203, 1200, 1244), (1248, 1252, 1253, 1249), (1249, 1253, 1254, 1250), (1250, 1254, 1255, 1251), (1248, 1251, 1255, 1252), (1252, 1256, 1257, 1253), (1253, 1257, 1258, 1254), (1254, 1258, 1259, 1255), (1255, 1259, 1256, 1252), (1256, 1260, 1261, 1257), (1257, 1261, 1262, 1258), (1258, 1262, 1263, 1259), (1259, 1263, 1260, 1256), (1260, 1264, 1265, 1261), (1261, 1265, 1266, 1262), (1262, 1266, 1267, 1263), (1263, 1267, 1264, 1260), (1264, 1268, 1269, 1265), (1265, 1269, 1270, 1266), (1266, 1270, 1271, 1267), (1267, 1271, 1268, 1264), (1268, 1272, 1273, 1269), (1269, 1273, 1274, 1270), (1270, 1274, 1275, 1271), (1271, 1275, 1272, 1268), (1272, 1276, 1277, 1273), (1273, 1277, 1278, 1274), (1274, 1278, 1279, 1275), (1275, 1279, 1276, 1272), (1276, 1280, 1281, 1277), (1277, 1281, 1282, 1278), (1278, 1282, 1283, 1279), (1279, 1283, 1280, 1276), (1280, 1284, 1285, 1281), (1281, 1285, 1286, 1282), (1282, 1286, 1287, 1283), (1283, 1287, 1284, 1280), (1284, 1288, 1289, 1285), (1285, 1289, 1290, 1286), (1286, 1290, 1291, 1287), (1287, 1291, 1288, 1284), (1288, 1292, 1293, 1289), (1289, 1293, 1294, 1290), (1290, 1294, 1295, 1291), (1291, 1295, 1292, 1288), (1292, 1248, 1249, 1293), (1293, 1249, 1250, 1294), (1294, 1250, 1251, 1295), (1295, 1251, 1248, 1292), (1296, 1300, 1301, 1297), (1297, 1301, 1302, 1298), (1298, 1302, 1303, 1299), (1296, 1299, 1303, 1300), (1300, 1304, 1305, 1301), (1301, 1305, 1306, 1302), (1302, 1306, 1307, 1303), (1303, 1307, 1304, 1300), (1304, 1308, 1309, 1305), (1305, 1309, 1310, 1306), (1306, 1310, 1311, 1307), (1307, 1311, 1308, 1304), (1308, 1312, 1313, 1309), (1309, 1313, 1314, 1310), (1310, 1314, 1315, 1311), (1311, 1315, 1312, 1308), (1312, 1316, 1317, 1313), (1313, 1317, 1318, 1314), (1314, 1318, 1319, 1315), (1315, 1319, 1316, 1312), (1316, 1320, 1321, 1317), (1317, 1321, 1322, 1318), (1318, 1322, 1323, 1319), (1319, 1323, 1320, 1316), (1320, 1324, 1325, 1321), (1321, 1325, 1326, 1322), (1322, 1326, 1327, 1323), (1323, 1327, 1324, 1320), (1324, 1328, 1329, 1325), (1325, 1329, 1330, 1326), (1326, 1330, 1331, 1327), (1327, 1331, 1328, 1324), (1328, 1332, 1333, 1329), (1329, 1333, 1334, 1330), (1330, 1334, 1335, 1331), (1331, 1335, 1332, 1328), (1332, 1336, 1337, 1333), (1333, 1337, 1338, 1334), (1334, 1338, 1339, 1335), (1335, 1339, 1336, 1332), (1336, 1340, 1341, 1337), (1337, 1341, 1342, 1338), (1338, 1342, 1343, 1339), (1339, 1343, 1340, 1336), (1340, 1296, 1297, 1341), (1341, 1297, 1298, 1342), (1342, 1298, 1299, 1343), (1343, 1299, 1296, 1340)])
me_torus.polygons.foreach_set('use_smooth', [True] * 1344)
me_torus.use_remesh_preserve_volume = False
me_torus.use_remesh_preserve_attributes = False
me_torus.use_mirror_vertex_groups = False
me_torus.update()

# ---- curves / text
cu_nurbspath = bpy.data.curves.new('NurbsPath', 'CURVE')
cu_nurbspath.dimensions = '3D'
_sp = cu_nurbspath.splines.new('NURBS'); _sp.points.add(7)
_sp.points.foreach_set('co', [0.0, 0.0, 0.0, 1.0, 1.0, 0.0, 0.0, 1.0, 2.0, 0.0, 0.0, 1.0, 3.0, 0.0, 0.0, 1.0, 3.002, 2.968, 1.753, 1.0, -1.359, 3.432, 1.305, 1.0, -2.958, 0.9925, -0.5517, 1.0, -0.2549, 0.2172, -0.1238, 1.0])
_sp.order_u = 5
_sp.order_v = 0
_sp.use_endpoint_u = True
cu_nurbspath.use_path = True
cu_nurbspath.use_path_clamp = True
cu_nurbspath.bevel_resolution = 0
cu_nurbspath.fill_mode = 'HALF'

# ---- objects
ob_empty = bpy.data.objects.new('Empty', None)
ob_deform = bpy.data.objects.new('deform', cu_nurbspath)
ob_rot_link = bpy.data.objects.new('rot_link', None)
ob_chain = bpy.data.objects.new('chain', me_torus)
ob_lamp = bpy.data.objects.new('Lamp', light_lamp)
ob_camera = bpy.data.objects.new('Camera', cam_camera)

# ---- transforms, parenting, visibility, modifiers, constraints
ob_empty.location = (-3.846, 6.393, -3.971)
ob_empty.rotation_euler = (0.2498, 3.375, 14.31)
ob_empty.empty_display_type = 'CONE'
ob_empty.empty_image_offset = (0.0, 0.0)
ob_empty.lineart.crease_threshold = 0.0
ob_deform.location = (0.0, 0.0, 0.0)
ob_deform.scale = (2.355, 2.355, 2.355)
ob_deform.lineart.crease_threshold = 0.0
ob_rot_link.location = (0.0, 0.0, 0.0)
ob_rot_link.rotation_euler = (1.571, 0.0, 0.0)
ob_rot_link.empty_image_offset = (0.0, 0.0)
ob_rot_link.lineart.crease_threshold = 0.0
ob_chain.location = (-0.6677, -0.03241, -0.06428)
ob_chain.lineart.crease_threshold = 0.0
_m = ob_chain.modifiers.new('Subsurf', 'SUBSURF')
_m.uv_smooth = 'PRESERVE_CORNERS'
_m.quality = 2
_m.levels = 2
_m.show_only_control_edges = False
ob_lamp.location = (4.076, 1.005, 5.904)
ob_lamp.rotation_euler = (0.6503, 0.05522, 1.866)
ob_lamp.lock_rotations_4d = False
ob_lamp.empty_display_type = 'ARROWS'
ob_lamp.color = (0.0, 0.0, 0.0, 0.0)
ob_lamp.lineart.crease_threshold = 0.0
ob_camera.location = (7.481, -6.508, 5.344)
ob_camera.rotation_euler = (1.109, 0.01082, 0.8149)
ob_camera.lock_rotations_4d = False
ob_camera.empty_display_type = 'ARROWS'
ob_camera.color = (0.0, 0.0, 0.0, 0.0)
ob_camera.display_type = 'WIRE'
ob_camera.lineart.crease_threshold = 0.0

# ---- collection membership
col_collection_1.objects.link(ob_empty)
col_collection_1.objects.link(ob_deform)
col_collection_1.objects.link(ob_rot_link)
col_collection_1.objects.link(ob_chain)
col_collection_1.objects.link(ob_lamp)
col_collection_1.objects.link(ob_camera)

# ---- scene / render settings (as saved in the file)
scene.camera = ob_camera
scene.frame_start = 1; scene.frame_end = 250; scene.frame_set(1)
scene.render.engine = 'BLENDER_EEVEE_NEXT'
scene.render.image_settings.color_mode = 'RGB'
scene.render.image_settings.compression = 90
scene.render.resolution_percentage = 50
scene.render.dither_intensity = 0.0
scene.render.bake_margin = 2
scene.cycles.use_denoising = False
scene.cycles.samples = 10
scene.cycles.sampling_pattern = 'TABULATED_SOBOL'
scene.cycles.light_sampling_threshold = 0.0
scene.cycles.use_adaptive_sampling = False
scene.cycles.use_light_tree = False
scene.cycles.blur_glossy = 0.0
scene.cycles.volume_bounces = 1
scene.cycles.pixel_filter_type = 'GAUSSIAN'
scene.cycles.sample_clamp_indirect = 0.0
scene.view_settings.view_transform = 'Standard'
bpy.context.view_layer.update()
